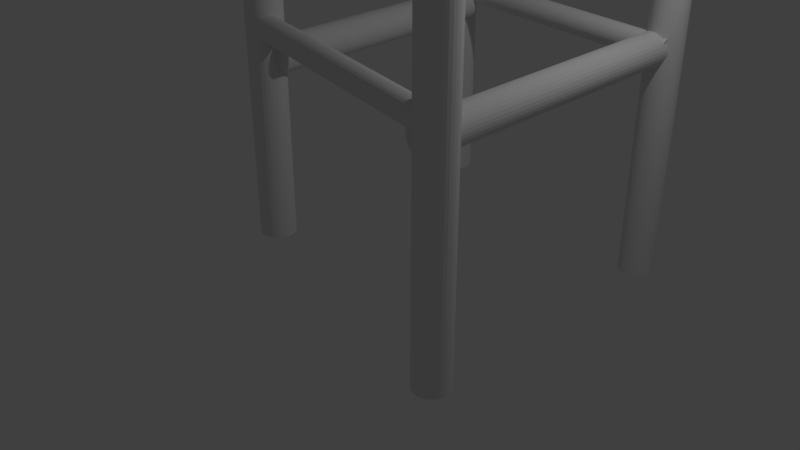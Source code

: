 # Source: starbucks_chair.blend  (saved by Blender 2.79.0; exported with 4.5.12 LTS)
import bpy
from mathutils import Matrix  # noqa: F401  (used for matrix-valued properties, if any)

bpy.ops.wm.read_factory_settings(use_empty=True)
scene = bpy.context.scene
scene.name = 'Scene'

# ---- collections
col_collection_1 = bpy.data.collections.new('Collection 1'); scene.collection.children.link(col_collection_1)

# ---- materials (node trees are filled in below, after node groups)
mat_material = bpy.data.materials.new('Material')
mat_material.alpha_threshold = 0.0
mat_material.use_transparent_shadow = False
mat_material.roughness = 0.5

# ---- material node trees

# ---- world
world_world = bpy.data.worlds.new('World'); scene.world = world_world
world_world.color = (0.05088, 0.05088, 0.05088)
world_world.use_sun_shadow = False
world_world.sun_shadow_jitter_overblur = 0.0
world_world.cycles.sampling_method = 'MANUAL'

# ---- cameras
cam_camera = bpy.data.cameras.new('Camera')
cam_camera.clip_end = 100.0
cam_camera.lens = 35.0
cam_camera.sensor_width = 32.0
cam_camera.sensor_height = 18.0
cam_camera.ortho_scale = 7.314
cam_camera.dof.focus_distance = 0.0
cam_camera.dof.aperture_fstop = 128.0

# ---- lights
light_lamp = bpy.data.lights.new('Lamp', 'POINT')
light_lamp.transmission_factor = 0.0
light_lamp.cutoff_distance = 30.0
light_lamp.energy = 100.0
light_lamp.shadow_buffer_clip_start = 1.001
light_lamp.shadow_soft_size = 0.1
light_lamp.shadow_maximum_resolution = 0.006
light_lamp.use_absolute_resolution = True

# ---- meshes
me_cube_001 = bpy.data.meshes.new('Cube.001')
me_cube_001.from_pydata([(-1.0, -1.0, -1.0), (-1.0, -1.0, -0.8456), (-1.0, 1.0, -1.0), (-1.0, 1.0, -0.8456), (1.0, -1.0, -1.0), (1.0, -1.0, -0.8456), (1.0, 1.0, -1.0), (1.0, 1.0, -0.8456), (-0.5798, -0.8185, -2.46), (-0.5798, 0.8073, -2.385), (-0.5585, -0.8186, -2.458), (-0.5585, 0.8073, -2.383), (-0.538, -0.8187, -2.452), (-0.538, 0.8071, -2.377), (-0.5191, -0.819, -2.442), (-0.5191, 0.8068, -2.367), (-0.5026, -0.8194, -2.428), (-0.5026, 0.8065, -2.353), (-0.489, -0.8198, -2.412), (-0.489, 0.806, -2.337), (-0.4789, -0.8203, -2.393), (-0.4789, 0.8055, -2.318), (-0.4727, -0.8209, -2.372), (-0.4727, 0.805, -2.297), (-0.4706, -0.8214, -2.351), (-0.4706, 0.8044, -2.276), (-0.4727, -0.822, -2.33), (-0.4727, 0.8038, -2.255), (-0.4789, -0.8226, -2.309), (-0.4789, 0.8033, -2.234), (-0.489, -0.8231, -2.29), (-0.489, 0.8028, -2.215), (-0.5026, -0.8235, -2.274), (-0.5026, 0.8023, -2.199), (-0.5191, -0.8239, -2.26), (-0.5191, 0.8019, -2.185), (-0.538, -0.8242, -2.25), (-0.538, 0.8017, -2.175), (-0.5585, -0.8243, -2.244), (-0.5585, 0.8015, -2.169), (-0.5798, -0.8244, -2.242), (-0.5798, 0.8014, -2.167), (-0.6011, -0.8243, -2.244), (-0.6011, 0.8015, -2.169), (-0.6215, -0.8242, -2.25), (-0.6215, 0.8017, -2.175), (-0.6404, -0.8239, -2.26), (-0.6404, 0.8019, -2.185), (-0.657, -0.8235, -2.274), (-0.657, 0.8023, -2.199), (-0.6705, -0.8231, -2.29), (-0.6705, 0.8028, -2.215), (-0.6806, -0.8226, -2.309), (-0.6806, 0.8033, -2.234), (-0.6868, -0.822, -2.33), (-0.6868, 0.8038, -2.255), (-0.6889, -0.8214, -2.351), (-0.6889, 0.8044, -2.276), (-0.6868, -0.8209, -2.372), (-0.6868, 0.805, -2.297), (-0.6806, -0.8203, -2.393), (-0.6806, 0.8055, -2.318), (-0.6705, -0.8198, -2.412), (-0.6705, 0.806, -2.337), (-0.657, -0.8194, -2.428), (-0.657, 0.8065, -2.353), (-0.6404, -0.819, -2.442), (-0.6404, 0.8068, -2.367), (-0.6215, -0.8187, -2.452), (-0.6215, 0.8071, -2.377), (-0.6011, -0.8186, -2.458), (-0.6011, 0.8073, -2.383), (0.9747, -1.093, -0.2109), (0.9747, -1.093, 0.6364), (0.9747, 1.03, -0.2109), (0.9747, 1.03, 0.6364), (1.019, -1.093, -0.2109), (1.019, -1.093, 0.6364), (1.019, 1.03, -0.2109), (1.019, 1.03, 0.6364), (0.9169, 1.101, -3.878), (0.9169, 1.101, 0.64), (0.9396, 1.099, -3.878), (0.9396, 1.099, 0.64), (0.9615, 1.092, -3.878), (0.9615, 1.092, 0.64), (0.9816, 1.082, -3.878), (0.9816, 1.082, 0.64), (0.9992, 1.067, -3.878), (0.9992, 1.067, 0.64), (1.014, 1.05, -3.878), (1.014, 1.05, 0.64), (1.024, 1.029, -3.878), (1.024, 1.029, 0.64), (1.031, 1.008, -3.878), (1.031, 1.008, 0.64), (1.033, 0.9849, -3.878), (1.033, 0.9849, 0.64), (1.031, 0.9622, -3.878), (1.031, 0.9622, 0.64), (1.024, 0.9404, -3.878), (1.024, 0.9404, 0.64), (1.014, 0.9203, -3.878), (1.014, 0.9203, 0.64), (0.9992, 0.9026, -3.878), (0.9992, 0.9026, 0.64), (0.9816, 0.8882, -3.878), (0.9816, 0.8882, 0.64), (0.9615, 0.8774, -3.878), (0.9615, 0.8774, 0.64), (0.9396, 0.8708, -3.878), (0.9396, 0.8708, 0.64), (0.9169, 0.8685, -3.878), (0.9169, 0.8685, 0.64), (0.8942, 0.8708, -3.878), (0.8942, 0.8708, 0.64), (0.8724, 0.8774, -3.878), (0.8724, 0.8774, 0.64), (0.8522, 0.8882, -3.878), (0.8523, 0.8882, 0.64), (0.8346, 0.9026, -3.878), (0.8346, 0.9026, 0.64), (0.8201, 0.9203, -3.878), (0.8201, 0.9203, 0.64), (0.8094, 0.9404, -3.878), (0.8094, 0.9404, 0.64), (0.8028, 0.9622, -3.878), (0.8028, 0.9622, 0.64), (0.8005, 0.9849, -3.878), (0.8005, 0.9849, 0.64), (0.8028, 1.008, -3.878), (0.8028, 1.008, 0.64), (0.8094, 1.029, -3.878), (0.8094, 1.029, 0.64), (0.8201, 1.05, -3.878), (0.8201, 1.05, 0.64), (0.8346, 1.067, -3.878), (0.8346, 1.067, 0.64), (0.8523, 1.082, -3.878), (0.8523, 1.082, 0.64), (0.8724, 1.092, -3.878), (0.8724, 1.092, 0.64), (0.8942, 1.099, -3.878), (0.8942, 1.099, 0.64), (0.9419, -0.9063, -3.836), (0.9419, -0.9063, 0.6813), (0.9646, -0.9085, -3.836), (0.9646, -0.9085, 0.6813), (0.9865, -0.9151, -3.836), (0.9865, -0.9151, 0.6813), (1.007, -0.9259, -3.836), (1.007, -0.9259, 0.6813), (1.024, -0.9404, -3.836), (1.024, -0.9404, 0.6813), (1.039, -0.958, -3.836), (1.039, -0.958, 0.6813), (1.049, -0.9781, -3.836), (1.049, -0.9781, 0.6813), (1.056, -1.0, -3.836), (1.056, -1.0, 0.6813), (1.058, -1.023, -3.836), (1.058, -1.023, 0.6813), (1.056, -1.045, -3.836), (1.056, -1.045, 0.6813), (1.049, -1.067, -3.836), (1.049, -1.067, 0.6813), (1.039, -1.087, -3.836), (1.039, -1.087, 0.6813), (1.024, -1.105, -3.836), (1.024, -1.105, 0.6813), (1.007, -1.119, -3.836), (1.007, -1.119, 0.6813), (0.9865, -1.13, -3.836), (0.9865, -1.13, 0.6813), (0.9646, -1.137, -3.836), (0.9646, -1.137, 0.6813), (0.9419, -1.139, -3.836), (0.9419, -1.139, 0.6813), (0.9192, -1.137, -3.836), (0.9192, -1.137, 0.6813), (0.8974, -1.13, -3.836), (0.8974, -1.13, 0.6813), (0.8773, -1.119, -3.836), (0.8773, -1.119, 0.6813), (0.8596, -1.105, -3.836), (0.8596, -1.105, 0.6813), (0.8452, -1.087, -3.836), (0.8452, -1.087, 0.6813), (0.8344, -1.067, -3.836), (0.8344, -1.067, 0.6813), (0.8278, -1.045, -3.836), (0.8278, -1.045, 0.6813), (0.8255, -1.023, -3.836), (0.8255, -1.023, 0.6813), (0.8278, -1.0, -3.836), (0.8278, -1.0, 0.6813), (0.8344, -0.9781, -3.836), (0.8344, -0.9781, 0.6813), (0.8452, -0.958, -3.836), (0.8452, -0.958, 0.6813), (0.8596, -0.9404, -3.836), (0.8596, -0.9404, 0.6813), (0.8773, -0.9259, -3.836), (0.8773, -0.9259, 0.6813), (0.8974, -0.9151, -3.836), (0.8974, -0.9151, 0.6813), (0.9192, -0.9085, -3.836), (0.9192, -0.9085, 0.6813), (-0.6927, 0.9958, -3.552), (-0.6927, 0.9958, -0.9742), (-0.67, 0.9936, -3.552), (-0.67, 0.9936, -0.9742), (-0.6481, 0.9869, -3.552), (-0.6481, 0.9869, -0.9742), (-0.628, 0.9762, -3.552), (-0.628, 0.9762, -0.9742), (-0.6104, 0.9617, -3.552), (-0.6104, 0.9617, -0.9742), (-0.5959, 0.9441, -3.552), (-0.5959, 0.9441, -0.9742), (-0.5851, 0.9239, -3.552), (-0.5851, 0.9239, -0.9742), (-0.5785, 0.9021, -3.552), (-0.5785, 0.9021, -0.9742), (-0.5763, 0.8794, -3.552), (-0.5763, 0.8794, -0.9742), (-0.5785, 0.8567, -3.552), (-0.5785, 0.8567, -0.9742), (-0.5851, 0.8349, -3.552), (-0.5851, 0.8349, -0.9742), (-0.5959, 0.8147, -3.552), (-0.5959, 0.8147, -0.9742), (-0.6104, 0.7971, -3.552), (-0.6104, 0.7971, -0.9742), (-0.628, 0.7826, -3.552), (-0.628, 0.7826, -0.9742), (-0.6481, 0.7719, -3.552), (-0.6481, 0.7719, -0.9742), (-0.67, 0.7653, -3.552), (-0.67, 0.7653, -0.9742), (-0.6927, 0.763, -3.552), (-0.6927, 0.763, -0.9742), (-0.7154, 0.7653, -3.552), (-0.7154, 0.7653, -0.9742), (-0.7372, 0.7719, -3.552), (-0.7372, 0.7719, -0.9742), (-0.7573, 0.7826, -3.552), (-0.7573, 0.7826, -0.9742), (-0.775, 0.7971, -3.552), (-0.775, 0.7971, -0.9742), (-0.7894, 0.8147, -3.552), (-0.7894, 0.8147, -0.9742), (-0.8002, 0.8349, -3.552), (-0.8002, 0.8349, -0.9742), (-0.8068, 0.8567, -3.552), (-0.8068, 0.8567, -0.9742), (-0.8091, 0.8794, -3.552), (-0.809, 0.8794, -0.9742), (-0.8068, 0.9021, -3.552), (-0.8068, 0.9021, -0.9742), (-0.8002, 0.9239, -3.552), (-0.8002, 0.9239, -0.9742), (-0.7894, 0.9441, -3.552), (-0.7894, 0.9441, -0.9742), (-0.775, 0.9617, -3.552), (-0.775, 0.9617, -0.9742), (-0.7573, 0.9762, -3.552), (-0.7573, 0.9762, -0.9742), (-0.7372, 0.9869, -3.552), (-0.7372, 0.9869, -0.9742), (-0.7154, 0.9936, -3.552), (-0.7154, 0.9936, -0.9742), (-0.6927, -0.7029, -3.552), (-0.6927, -0.7029, -0.9742), (-0.67, -0.7051, -3.552), (-0.67, -0.7051, -0.9742), (-0.6481, -0.7117, -3.552), (-0.6481, -0.7117, -0.9742), (-0.628, -0.7225, -3.552), (-0.628, -0.7225, -0.9742), (-0.6104, -0.737, -3.552), (-0.6104, -0.737, -0.9742), (-0.5959, -0.7546, -3.552), (-0.5959, -0.7546, -0.9742), (-0.5851, -0.7747, -3.552), (-0.5851, -0.7747, -0.9742), (-0.5785, -0.7965, -3.552), (-0.5785, -0.7965, -0.9742), (-0.5763, -0.8193, -3.552), (-0.5763, -0.8193, -0.9742), (-0.5785, -0.842, -3.552), (-0.5785, -0.842, -0.9742), (-0.5851, -0.8638, -3.552), (-0.5851, -0.8638, -0.9742), (-0.5959, -0.8839, -3.552), (-0.5959, -0.8839, -0.9742), (-0.6104, -0.9016, -3.552), (-0.6104, -0.9016, -0.9742), (-0.628, -0.916, -3.552), (-0.628, -0.916, -0.9742), (-0.6481, -0.9268, -3.552), (-0.6481, -0.9268, -0.9742), (-0.67, -0.9334, -3.552), (-0.67, -0.9334, -0.9742), (-0.6927, -0.9356, -3.552), (-0.6927, -0.9356, -0.9742), (-0.7154, -0.9334, -3.552), (-0.7154, -0.9334, -0.9742), (-0.7372, -0.9268, -3.552), (-0.7372, -0.9268, -0.9742), (-0.7573, -0.916, -3.552), (-0.7573, -0.916, -0.9742), (-0.775, -0.9016, -3.552), (-0.775, -0.9016, -0.9742), (-0.7894, -0.8839, -3.552), (-0.7894, -0.8839, -0.9742), (-0.8002, -0.8638, -3.552), (-0.8002, -0.8638, -0.9742), (-0.8068, -0.842, -3.552), (-0.8068, -0.842, -0.9742), (-0.8091, -0.8193, -3.552), (-0.809, -0.8193, -0.9742), (-0.8068, -0.7965, -3.552), (-0.8068, -0.7965, -0.9742), (-0.8002, -0.7747, -3.552), (-0.8002, -0.7747, -0.9742), (-0.7894, -0.7546, -3.552), (-0.7894, -0.7546, -0.9742), (-0.775, -0.737, -3.552), (-0.775, -0.737, -0.9742), (-0.7573, -0.7225, -3.552), (-0.7573, -0.7225, -0.9742), (-0.7372, -0.7117, -3.552), (-0.7372, -0.7117, -0.9742), (-0.7154, -0.7051, -3.552), (-0.7154, -0.7051, -0.9742), (0.9814, -0.953, -2.336), (-0.7248, -0.7699, -2.171), (0.9826, -0.9547, -2.321), (-0.7235, -0.7715, -2.155), (0.9835, -0.9594, -2.306), (-0.7226, -0.7762, -2.141), (0.984, -0.9668, -2.292), (-0.7221, -0.7837, -2.127), (0.9841, -0.9768, -2.28), (-0.722, -0.7936, -2.115), (0.9837, -0.9889, -2.27), (-0.7224, -0.8057, -2.105), (0.9829, -1.003, -2.263), (-0.7232, -0.8195, -2.098), (0.9817, -1.018, -2.259), (-0.7244, -0.8344, -2.093), (0.9802, -1.033, -2.257), (-0.7259, -0.8498, -2.092), (0.9784, -1.048, -2.259), (-0.7277, -0.8653, -2.093), (0.9764, -1.063, -2.263), (-0.7298, -0.8801, -2.098), (0.9742, -1.077, -2.27), (-0.7319, -0.8937, -2.105), (0.972, -1.089, -2.28), (-0.7342, -0.9056, -2.115), (0.9698, -1.098, -2.292), (-0.7364, -0.9153, -2.127), (0.9677, -1.106, -2.306), (-0.7384, -0.9225, -2.141), (0.9658, -1.11, -2.321), (-0.7403, -0.9269, -2.155), (0.9642, -1.111, -2.336), (-0.7419, -0.9282, -2.171), (0.9629, -1.11, -2.352), (-0.7432, -0.9265, -2.186), (0.962, -1.105, -2.367), (-0.7441, -0.9219, -2.201), (0.9615, -1.098, -2.38), (-0.7446, -0.9144, -2.215), (0.9615, -1.088, -2.392), (-0.7447, -0.9045, -2.227), (0.9618, -1.076, -2.402), (-0.7443, -0.8924, -2.237), (0.9626, -1.062, -2.41), (-0.7435, -0.8786, -2.244), (0.9638, -1.047, -2.414), (-0.7423, -0.8637, -2.249), (0.9654, -1.031, -2.416), (-0.7408, -0.8482, -2.25), (0.9672, -1.016, -2.414), (-0.739, -0.8328, -2.249), (0.9692, -1.001, -2.41), (-0.7369, -0.818, -2.244), (0.9714, -0.9876, -2.402), (-0.7348, -0.8044, -2.237), (0.9736, -0.9757, -2.392), (-0.7325, -0.7925, -2.227), (0.9758, -0.9659, -2.38), (-0.7303, -0.7828, -2.215), (0.9779, -0.9588, -2.367), (-0.7283, -0.7756, -2.201), (0.9797, -0.9544, -2.352), (-0.7264, -0.7712, -2.186), (0.9711, 0.9903, -2.336), (-0.7432, 0.915, -2.171), (0.9726, 0.9888, -2.321), (-0.7417, 0.9135, -2.155), (0.9742, 0.9843, -2.306), (-0.7401, 0.9091, -2.141), (0.9758, 0.9771, -2.292), (-0.7385, 0.9018, -2.127), (0.9774, 0.9672, -2.28), (-0.7369, 0.8919, -2.115), (0.9788, 0.9552, -2.27), (-0.7355, 0.8799, -2.105), (0.9801, 0.9415, -2.263), (-0.7342, 0.8662, -2.098), (0.9811, 0.9266, -2.259), (-0.7331, 0.8513, -2.093), (0.982, 0.911, -2.257), (-0.7323, 0.8357, -2.092), (0.9825, 0.8955, -2.259), (-0.7318, 0.8202, -2.093), (0.9827, 0.8806, -2.263), (-0.7316, 0.8053, -2.098), (0.9826, 0.8668, -2.27), (-0.7317, 0.7915, -2.105), (0.9822, 0.8547, -2.28), (-0.7321, 0.7794, -2.115), (0.9815, 0.8447, -2.292), (-0.7328, 0.7694, -2.127), (0.9805, 0.8373, -2.306), (-0.7338, 0.762, -2.141), (0.9793, 0.8327, -2.321), (-0.735, 0.7574, -2.155), (0.9779, 0.8312, -2.336), (-0.7364, 0.7559, -2.171), (0.9764, 0.8326, -2.352), (-0.7379, 0.7573, -2.186), (0.9748, 0.8371, -2.367), (-0.7395, 0.7618, -2.201), (0.9732, 0.8444, -2.38), (-0.7411, 0.7691, -2.215), (0.9716, 0.8542, -2.392), (-0.7426, 0.7789, -2.227), (0.9702, 0.8662, -2.402), (-0.7441, 0.7909, -2.237), (0.9689, 0.88, -2.41), (-0.7454, 0.8047, -2.244), (0.9678, 0.8949, -2.414), (-0.7464, 0.8196, -2.249), (0.967, 0.9104, -2.416), (-0.7472, 0.8351, -2.25), (0.9665, 0.9259, -2.414), (-0.7478, 0.8506, -2.249), (0.9663, 0.9409, -2.41), (-0.748, 0.8656, -2.244), (0.9664, 0.9547, -2.402), (-0.7479, 0.8794, -2.237), (0.9668, 0.9668, -2.392), (-0.7475, 0.8915, -2.227), (0.9675, 0.9767, -2.38), (-0.7468, 0.9014, -2.215), (0.9685, 0.9841, -2.367), (-0.7458, 0.9088, -2.201), (0.9697, 0.9887, -2.352), (-0.7446, 0.9134, -2.186), (0.8835, -1.061, -2.519), (0.8835, 1.044, -2.444), (0.9048, -1.061, -2.517), (0.9048, 1.044, -2.442), (0.9252, -1.061, -2.511), (0.9252, 1.043, -2.436), (0.9441, -1.061, -2.501), (0.9441, 1.043, -2.426), (0.9607, -1.062, -2.487), (0.9607, 1.043, -2.412), (0.9742, -1.062, -2.471), (0.9742, 1.042, -2.396), (0.9843, -1.063, -2.452), (0.9843, 1.042, -2.377), (0.9905, -1.063, -2.431), (0.9905, 1.041, -2.356), (0.9926, -1.064, -2.41), (0.9926, 1.041, -2.335), (0.9905, -1.064, -2.389), (0.9905, 1.04, -2.314), (0.9843, -1.065, -2.368), (0.9843, 1.04, -2.293), (0.9742, -1.066, -2.35), (0.9742, 1.039, -2.274), (0.9607, -1.066, -2.333), (0.9607, 1.039, -2.258), (0.9441, -1.066, -2.319), (0.9441, 1.038, -2.244), (0.9252, -1.067, -2.309), (0.9252, 1.038, -2.234), (0.9048, -1.067, -2.303), (0.9048, 1.038, -2.228), (0.8835, -1.067, -2.301), (0.8835, 1.038, -2.226), (0.8622, -1.067, -2.303), (0.8622, 1.038, -2.228), (0.8417, -1.067, -2.309), (0.8417, 1.038, -2.234), (0.8228, -1.066, -2.319), (0.8228, 1.038, -2.244), (0.8063, -1.066, -2.333), (0.8063, 1.039, -2.258), (0.7927, -1.066, -2.35), (0.7927, 1.039, -2.274), (0.7826, -1.065, -2.368), (0.7826, 1.04, -2.293), (0.7764, -1.064, -2.389), (0.7764, 1.04, -2.314), (0.7743, -1.064, -2.41), (0.7743, 1.041, -2.335), (0.7764, -1.063, -2.431), (0.7764, 1.041, -2.356), (0.7826, -1.063, -2.452), (0.7826, 1.042, -2.377), (0.7927, -1.062, -2.471), (0.7927, 1.042, -2.396), (0.8063, -1.062, -2.487), (0.8063, 1.043, -2.412), (0.8228, -1.061, -2.501), (0.8228, 1.043, -2.426), (0.8417, -1.061, -2.511), (0.8417, 1.043, -2.436), (0.8622, -1.061, -2.517), (0.8622, 1.044, -2.442), (1.019, 0.1254, 0.4454), (0.9747, 0.1254, 0.4454), (1.019, 0.1593, 0.3946), (0.9747, 0.1593, 0.3946), (1.019, -0.1297, 0.3946), (0.9747, -0.1297, 0.3946), (1.019, 0.1449, 0.4217), (0.9747, 0.1449, 0.4217), (1.019, -0.1386, 0.3653), (0.9747, -0.1386, 0.3653), (1.019, -0.1416, 0.3348), (0.9747, -0.1416, 0.3348), (1.019, 0.1682, 0.3653), (0.9747, 0.1682, 0.3653), (1.019, 0.1712, 0.3348), (0.9747, 0.1712, 0.3348), (1.019, -0.1386, 0.3043), (0.9747, -0.1386, 0.3043), (1.019, -0.1297, 0.2749), (0.9747, -0.1297, 0.2749), (1.019, -0.0958, 0.4454), (0.9747, -0.0958, 0.4454), (1.019, -0.07209, 0.4648), (0.9747, -0.07209, 0.4648), (1.019, -0.04505, 0.4793), (0.9747, -0.04505, 0.4793), (1.019, 0.07468, 0.4793), (0.9747, 0.07468, 0.4793), (1.019, -0.1153, 0.4217), (0.9747, -0.1153, 0.4217), (1.019, 0.1017, 0.4648), (0.9747, 0.1017, 0.4648), (1.019, -0.0157, 0.4882), (0.9747, -0.0157, 0.4882), (1.019, 0.1449, 0.2479), (0.9747, 0.1449, 0.2479), (1.019, 0.1682, 0.3043), (0.9747, 0.1682, 0.3043), (1.019, -0.1153, 0.2479), (0.9747, -0.1153, 0.2479), (1.019, 0.1593, 0.2749), (0.9747, 0.1593, 0.2749), (1.019, 0.07468, 0.1902), (0.9747, 0.07468, 0.1902), (1.019, 0.01482, 0.4912), (0.9747, 0.01482, 0.4912), (1.019, 0.04534, 0.4882), (0.9747, 0.04534, 0.4882), (1.019, -0.04505, 0.1902), (0.9747, -0.04505, 0.1902), (1.019, -0.07209, 0.2047), (0.9747, -0.07209, 0.2047), (1.019, -0.0958, 0.2242), (0.9747, -0.0958, 0.2242), (1.019, -0.0157, 0.1813), (0.9747, -0.0157, 0.1813), (1.019, 0.1254, 0.2242), (0.9747, 0.1254, 0.2242), (1.019, 0.1017, 0.2047), (0.9747, 0.1017, 0.2047), (1.019, 0.01482, 0.1783), (0.9747, 0.01482, 0.1783), (1.019, 0.04534, 0.1813), (0.9747, 0.04534, 0.1813), (0.9747, 0.3233, 0.2365), (1.019, 0.3233, 0.2365), (0.9747, 0.5072, 0.3348), (1.019, 0.5072, 0.3348), (0.9747, 0.5049, 0.3578), (1.019, 0.5049, 0.3578), (0.9747, 0.4982, 0.38), (1.019, 0.4982, 0.38), (1.019, 0.3438, 0.444), (0.9747, 0.3438, 0.444), (1.019, 0.3233, 0.4331), (0.9747, 0.3233, 0.4331), (1.019, 0.3659, 0.4507), (0.9747, 0.3659, 0.4507), (1.019, 0.3054, 0.4184), (0.9747, 0.3054, 0.4184), (0.9747, 0.273, 0.3578), (0.9747, 0.2774, 0.372), (1.019, 0.273, 0.3578), (0.9747, 0.2708, 0.3348), (1.019, 0.2708, 0.3348), (1.019, 0.2798, 0.38), (1.019, 0.2774, 0.372), (0.9747, 0.2798, 0.38), (0.9747, 0.4121, 0.2188), (1.019, 0.4121, 0.2188), (0.9747, 0.4873, 0.2691), (1.019, 0.4873, 0.2691), (0.9747, 0.389, 0.2165), (1.019, 0.389, 0.2165), (0.9747, 0.4342, 0.2255), (1.019, 0.4342, 0.2255), (0.9747, 0.273, 0.3117), (1.019, 0.273, 0.3117), (0.9747, 0.4726, 0.4184), (1.019, 0.4726, 0.4184), (0.9747, 0.4873, 0.4005), (1.019, 0.4873, 0.4005), (0.9747, 0.4547, 0.4331), (1.019, 0.4547, 0.4331), (0.9747, 0.3659, 0.2188), (1.019, 0.3659, 0.2188), (0.9747, 0.2907, 0.2691), (1.019, 0.2907, 0.2691), (0.9747, 0.3054, 0.2512), (1.019, 0.3054, 0.2512), (0.9747, 0.3438, 0.2255), (1.019, 0.3438, 0.2255), (1.019, 0.389, 0.453), (0.9747, 0.389, 0.453), (1.019, 0.2907, 0.4005), (0.9747, 0.2907, 0.4005), (1.019, 0.4121, 0.4507), (0.9747, 0.4121, 0.4507), (0.9747, 0.4726, 0.2512), (1.019, 0.4726, 0.2512), (0.9747, 0.2798, 0.2895), (1.019, 0.2798, 0.2895), (0.9747, 0.4547, 0.2365), (1.019, 0.4547, 0.2365), (1.019, 0.4342, 0.444), (0.9747, 0.4342, 0.444), (1.019, 0.4532, 0.4338), (0.9747, 0.4532, 0.4338), (0.9747, 0.4982, 0.2895), (1.019, 0.4982, 0.2895), (0.9747, 0.5049, 0.3117), (1.019, 0.5049, 0.3117), (1.019, -0.2357, 0.3578), (0.9747, -0.2357, 0.3578), (0.9747, -0.2334, 0.3348), (1.019, -0.2334, 0.3348), (0.9747, -0.2357, 0.3117), (1.019, -0.2357, 0.3117), (0.9747, -0.2534, 0.2691), (1.019, -0.2534, 0.2691), (0.9747, -0.2424, 0.2895), (1.019, -0.2424, 0.2895), (0.9747, -0.286, 0.2365), (1.019, -0.286, 0.2365), (0.9747, -0.2681, 0.2512), (1.019, -0.2681, 0.2512), (0.9747, -0.3286, 0.2188), (1.019, -0.3286, 0.2188), (0.9747, -0.3064, 0.2255), (1.019, -0.3064, 0.2255), (0.9747, -0.3747, 0.2188), (1.019, -0.3747, 0.2188), (0.9747, -0.3517, 0.2165), (1.019, -0.3517, 0.2165), (0.9747, -0.4173, 0.2365), (1.019, -0.4173, 0.2365), (0.9747, -0.3969, 0.2255), (1.019, -0.3969, 0.2255), (0.9747, -0.4353, 0.2512), (1.019, -0.4353, 0.2512), (0.9747, -0.4609, 0.2895), (1.019, -0.4609, 0.2895), (0.9747, -0.45, 0.2691), (1.019, -0.45, 0.2691), (0.9747, -0.4699, 0.3348), (1.019, -0.4699, 0.3348), (0.9747, -0.4676, 0.3578), (1.019, -0.4676, 0.3578), (0.9747, -0.4676, 0.3117), (1.019, -0.4676, 0.3117), (0.9747, -0.4609, 0.38), (1.019, -0.4609, 0.38), (1.019, -0.238, 0.3653), (0.9747, -0.238, 0.3653), (1.019, -0.2534, 0.4005), (0.9747, -0.2534, 0.4005), (1.019, -0.2424, 0.38), (0.9747, -0.2424, 0.38), (1.019, -0.4353, 0.4184), (0.9747, -0.4353, 0.4184), (1.019, -0.2681, 0.4184), (0.9747, -0.2681, 0.4184), (0.9747, -0.45, 0.4005), (1.019, -0.45, 0.4005), (1.019, -0.286, 0.4331), (0.9747, -0.286, 0.4331), (1.019, -0.3064, 0.444), (0.9747, -0.3064, 0.444), (1.019, -0.3969, 0.444), (0.9747, -0.3969, 0.444), (1.019, -0.4173, 0.4331), (1.019, -0.4269, 0.4252), (0.9747, -0.4173, 0.4331), (0.9747, -0.4269, 0.4252), (1.019, -0.3286, 0.4507), (0.9747, -0.3286, 0.4507), (1.019, -0.3747, 0.4507), (0.9747, -0.3747, 0.4507), (1.019, -0.3517, 0.453), (0.9747, -0.3517, 0.453), (0.9747, 0.6173, 0.2595), (1.019, 0.6173, 0.2595), (0.9747, 0.7581, 0.3348), (1.019, 0.7581, 0.3348), (0.9747, 0.7564, 0.3524), (1.019, 0.7564, 0.3524), (0.9747, 0.7512, 0.3694), (1.019, 0.7512, 0.3694), (0.9747, 0.6329, 0.4184), (1.019, 0.6329, 0.4184), (0.9747, 0.6173, 0.41), (1.019, 0.6173, 0.41), (0.9747, 0.6499, 0.4236), (1.019, 0.6499, 0.4236), (0.9747, 0.6036, 0.3988), (1.019, 0.6036, 0.3988), (0.9747, 0.5788, 0.3524), (1.019, 0.5788, 0.3524), (0.9747, 0.577, 0.3348), (1.019, 0.577, 0.3348), (0.9747, 0.5839, 0.3694), (1.019, 0.5839, 0.3694), (0.9747, 0.6852, 0.246), (1.019, 0.6852, 0.246), (0.9747, 0.7428, 0.2845), (1.019, 0.7428, 0.2845), (0.9747, 0.6676, 0.2442), (1.019, 0.6676, 0.2442), (0.9747, 0.7022, 0.2511), (1.019, 0.7022, 0.2511), (0.9747, 0.5788, 0.3171), (1.019, 0.5788, 0.3171), (0.9747, 0.7316, 0.3988), (1.019, 0.7316, 0.3988), (0.9747, 0.7428, 0.3851), (1.019, 0.7428, 0.3851), (0.9747, 0.7179, 0.41), (1.019, 0.7179, 0.41), (0.9747, 0.6499, 0.246), (1.019, 0.6499, 0.246), (0.9747, 0.5923, 0.2845), (1.019, 0.5923, 0.2845), (0.9747, 0.6036, 0.2708), (1.019, 0.6036, 0.2708), (0.9747, 0.6329, 0.2511), (1.019, 0.6329, 0.2511), (0.9747, 0.6676, 0.4253), (1.019, 0.6676, 0.4253), (0.9747, 0.5923, 0.3851), (1.019, 0.5923, 0.3851), (0.9747, 0.6852, 0.4236), (1.019, 0.6852, 0.4236), (0.9747, 0.7316, 0.2708), (1.019, 0.7316, 0.2708), (0.9747, 0.5839, 0.3001), (1.019, 0.5839, 0.3001), (0.9747, 0.7179, 0.2595), (1.019, 0.7179, 0.2595), (0.9747, 0.7022, 0.4184), (1.019, 0.7022, 0.4184), (0.9747, 0.7512, 0.3001), (1.019, 0.7512, 0.3001), (0.9747, 0.7564, 0.3171), (1.019, 0.7564, 0.3171), (0.9747, -0.671, 0.2595), (1.019, -0.671, 0.2595), (0.9747, -0.5302, 0.3348), (1.019, -0.5302, 0.3348), (0.9747, -0.5319, 0.3524), (1.019, -0.5319, 0.3524), (0.9747, -0.5371, 0.3694), (1.019, -0.5371, 0.3694), (0.9747, -0.6554, 0.4184), (1.019, -0.6554, 0.4184), (0.9747, -0.671, 0.41), (1.019, -0.671, 0.41), (0.9747, -0.6384, 0.4236), (1.019, -0.6384, 0.4236), (0.9747, -0.6847, 0.3988), (1.019, -0.6847, 0.3988), (0.9747, -0.7095, 0.3524), (1.019, -0.7095, 0.3524), (0.9747, -0.7112, 0.3348), (1.019, -0.7112, 0.3348), (0.9747, -0.7044, 0.3694), (1.019, -0.7044, 0.3694), (0.9747, -0.6031, 0.246), (1.019, -0.6031, 0.246), (0.9747, -0.5454, 0.2845), (1.019, -0.5454, 0.2845), (0.9747, -0.6207, 0.2442), (1.019, -0.6207, 0.2442), (0.9747, -0.5861, 0.2511), (1.019, -0.5861, 0.2511), (0.9747, -0.7095, 0.3171), (1.019, -0.7095, 0.3171), (0.9747, -0.5567, 0.3988), (1.019, -0.5567, 0.3988), (0.9747, -0.5454, 0.3851), (1.019, -0.5454, 0.3851), (0.9747, -0.5704, 0.41), (1.019, -0.5704, 0.41), (0.9747, -0.6384, 0.246), (1.019, -0.6384, 0.246), (0.9747, -0.696, 0.2845), (1.019, -0.696, 0.2845), (0.9747, -0.6847, 0.2708), (1.019, -0.6847, 0.2708), (0.9747, -0.6554, 0.2511), (1.019, -0.6554, 0.2511), (0.9747, -0.6207, 0.4253), (1.019, -0.6207, 0.4253), (0.9747, -0.696, 0.3851), (1.019, -0.696, 0.3851), (0.9747, -0.6031, 0.4236), (1.019, -0.6031, 0.4236), (0.9747, -0.5567, 0.2708), (1.019, -0.5567, 0.2708), (0.9747, -0.7044, 0.3001), (1.019, -0.7044, 0.3001), (0.9747, -0.5704, 0.2595), (1.019, -0.5704, 0.2595), (0.9747, -0.5861, 0.4184), (1.019, -0.5861, 0.4184), (0.9747, -0.5371, 0.3001), (1.019, -0.5371, 0.3001), (0.9747, -0.5319, 0.3171), (1.019, -0.5319, 0.3171)], [], [(0, 1, 3, 2), (2, 3, 7, 6), (6, 7, 5, 4), (4, 5, 1, 0), (2, 6, 4, 0), (7, 3, 1, 5), (8, 9, 11, 10), (10, 11, 13, 12), (12, 13, 15, 14), (14, 15, 17, 16), (16, 17, 19, 18), (18, 19, 21, 20), (20, 21, 23, 22), (22, 23, 25, 24), (24, 25, 27, 26), (26, 27, 29, 28), (28, 29, 31, 30), (30, 31, 33, 32), (32, 33, 35, 34), (34, 35, 37, 36), (36, 37, 39, 38), (38, 39, 41, 40), (40, 41, 43, 42), (42, 43, 45, 44), (44, 45, 47, 46), (46, 47, 49, 48), (48, 49, 51, 50), (50, 51, 53, 52), (52, 53, 55, 54), (54, 55, 57, 56), (56, 57, 59, 58), (58, 59, 61, 60), (60, 61, 63, 62), (62, 63, 65, 64), (64, 65, 67, 66), (66, 67, 69, 68), (11, 9, 71, 69, 67, 65, 63, 61, 59, 57, 55, 53, 51, 49, 47, 45, 43, 41, 39, 37, 35, 33, 31, 29, 27, 25, 23, 21, 19, 17, 15, 13), (68, 69, 71, 70), (70, 71, 9, 8), (8, 10, 12, 14, 16, 18, 20, 22, 24, 26, 28, 30, 32, 34, 36, 38, 40, 42, 44, 46, 48, 50, 52, 54, 56, 58, 60, 62, 64, 66, 68, 70), (72, 73, 810, 822, 846, 832, 834, 792, 836, 830, 818, 814, 820, 848, 844, 816, 852, 854, 794, 692, 696, 688, 690, 686, 682, 684, 678, 680, 674, 676, 670, 672, 666, 668, 664, 662, 661, 701, 539, 545, 547, 567, 581, 579, 577, 583, 589, 591, 571, 587, 585, 563, 569, 565, 543, 609, 608, 611, 624, 648, 634, 636, 592, 638, 632, 620, 616, 622, 650, 646, 618, 656, 658, 594, 746, 758, 782, 768, 770, 728, 772, 766, 754, 750, 756, 784, 780, 752, 788, 790, 730, 75, 74), (74, 75, 79, 78), (78, 79, 731, 791, 789, 753, 781, 785, 757, 751, 755, 767, 773, 729, 771, 769, 783, 759, 747, 595, 659, 657, 619, 647, 651, 623, 617, 621, 633, 639, 593, 637, 635, 649, 625, 612, 610, 614, 542, 564, 568, 562, 584, 586, 570, 590, 588, 582, 576, 578, 580, 566, 546, 544, 538, 700, 660, 663, 665, 669, 667, 673, 671, 677, 675, 681, 679, 685, 683, 687, 691, 689, 697, 693, 795, 855, 853, 817, 845, 849, 821, 815, 819, 831, 837, 793, 835, 833, 847, 823, 811, 77, 76), (76, 77, 73, 72), (74, 78, 76, 72), (79, 75, 73, 77), (80, 81, 83, 82), (82, 83, 85, 84), (84, 85, 87, 86), (86, 87, 89, 88), (88, 89, 91, 90), (90, 91, 93, 92), (92, 93, 95, 94), (94, 95, 97, 96), (96, 97, 99, 98), (98, 99, 101, 100), (100, 101, 103, 102), (102, 103, 105, 104), (104, 105, 107, 106), (106, 107, 109, 108), (108, 109, 111, 110), (110, 111, 113, 112), (112, 113, 115, 114), (114, 115, 117, 116), (116, 117, 119, 118), (118, 119, 121, 120), (120, 121, 123, 122), (122, 123, 125, 124), (124, 125, 127, 126), (126, 127, 129, 128), (128, 129, 131, 130), (130, 131, 133, 132), (132, 133, 135, 134), (134, 135, 137, 136), (136, 137, 139, 138), (138, 139, 141, 140), (83, 81, 143, 141, 139, 137, 135, 133, 131, 129, 127, 125, 123, 121, 119, 117, 115, 113, 111, 109, 107, 105, 103, 101, 99, 97, 95, 93, 91, 89, 87, 85), (140, 141, 143, 142), (142, 143, 81, 80), (80, 82, 84, 86, 88, 90, 92, 94, 96, 98, 100, 102, 104, 106, 108, 110, 112, 114, 116, 118, 120, 122, 124, 126, 128, 130, 132, 134, 136, 138, 140, 142), (144, 145, 147, 146), (146, 147, 149, 148), (148, 149, 151, 150), (150, 151, 153, 152), (152, 153, 155, 154), (154, 155, 157, 156), (156, 157, 159, 158), (158, 159, 161, 160), (160, 161, 163, 162), (162, 163, 165, 164), (164, 165, 167, 166), (166, 167, 169, 168), (168, 169, 171, 170), (170, 171, 173, 172), (172, 173, 175, 174), (174, 175, 177, 176), (176, 177, 179, 178), (178, 179, 181, 180), (180, 181, 183, 182), (182, 183, 185, 184), (184, 185, 187, 186), (186, 187, 189, 188), (188, 189, 191, 190), (190, 191, 193, 192), (192, 193, 195, 194), (194, 195, 197, 196), (196, 197, 199, 198), (198, 199, 201, 200), (200, 201, 203, 202), (202, 203, 205, 204), (147, 145, 207, 205, 203, 201, 199, 197, 195, 193, 191, 189, 187, 185, 183, 181, 179, 177, 175, 173, 171, 169, 167, 165, 163, 161, 159, 157, 155, 153, 151, 149), (204, 205, 207, 206), (206, 207, 145, 144), (144, 146, 148, 150, 152, 154, 156, 158, 160, 162, 164, 166, 168, 170, 172, 174, 176, 178, 180, 182, 184, 186, 188, 190, 192, 194, 196, 198, 200, 202, 204, 206), (208, 209, 211, 210), (210, 211, 213, 212), (212, 213, 215, 214), (214, 215, 217, 216), (216, 217, 219, 218), (218, 219, 221, 220), (220, 221, 223, 222), (222, 223, 225, 224), (224, 225, 227, 226), (226, 227, 229, 228), (228, 229, 231, 230), (230, 231, 233, 232), (232, 233, 235, 234), (234, 235, 237, 236), (236, 237, 239, 238), (238, 239, 241, 240), (240, 241, 243, 242), (242, 243, 245, 244), (244, 245, 247, 246), (246, 247, 249, 248), (248, 249, 251, 250), (250, 251, 253, 252), (252, 253, 255, 254), (254, 255, 257, 256), (256, 257, 259, 258), (258, 259, 261, 260), (260, 261, 263, 262), (262, 263, 265, 264), (264, 265, 267, 266), (266, 267, 269, 268), (211, 209, 271, 269, 267, 265, 263, 261, 259, 257, 255, 253, 251, 249, 247, 245, 243, 241, 239, 237, 235, 233, 231, 229, 227, 225, 223, 221, 219, 217, 215, 213), (268, 269, 271, 270), (270, 271, 209, 208), (208, 210, 212, 214, 216, 218, 220, 222, 224, 226, 228, 230, 232, 234, 236, 238, 240, 242, 244, 246, 248, 250, 252, 254, 256, 258, 260, 262, 264, 266, 268, 270), (272, 273, 275, 274), (274, 275, 277, 276), (276, 277, 279, 278), (278, 279, 281, 280), (280, 281, 283, 282), (282, 283, 285, 284), (284, 285, 287, 286), (286, 287, 289, 288), (288, 289, 291, 290), (290, 291, 293, 292), (292, 293, 295, 294), (294, 295, 297, 296), (296, 297, 299, 298), (298, 299, 301, 300), (300, 301, 303, 302), (302, 303, 305, 304), (304, 305, 307, 306), (306, 307, 309, 308), (308, 309, 311, 310), (310, 311, 313, 312), (312, 313, 315, 314), (314, 315, 317, 316), (316, 317, 319, 318), (318, 319, 321, 320), (320, 321, 323, 322), (322, 323, 325, 324), (324, 325, 327, 326), (326, 327, 329, 328), (328, 329, 331, 330), (330, 331, 333, 332), (275, 273, 335, 333, 331, 329, 327, 325, 323, 321, 319, 317, 315, 313, 311, 309, 307, 305, 303, 301, 299, 297, 295, 293, 291, 289, 287, 285, 283, 281, 279, 277), (332, 333, 335, 334), (334, 335, 273, 272), (272, 274, 276, 278, 280, 282, 284, 286, 288, 290, 292, 294, 296, 298, 300, 302, 304, 306, 308, 310, 312, 314, 316, 318, 320, 322, 324, 326, 328, 330, 332, 334), (336, 337, 339, 338), (338, 339, 341, 340), (340, 341, 343, 342), (342, 343, 345, 344), (344, 345, 347, 346), (346, 347, 349, 348), (348, 349, 351, 350), (350, 351, 353, 352), (352, 353, 355, 354), (354, 355, 357, 356), (356, 357, 359, 358), (358, 359, 361, 360), (360, 361, 363, 362), (362, 363, 365, 364), (364, 365, 367, 366), (366, 367, 369, 368), (368, 369, 371, 370), (370, 371, 373, 372), (372, 373, 375, 374), (374, 375, 377, 376), (376, 377, 379, 378), (378, 379, 381, 380), (380, 381, 383, 382), (382, 383, 385, 384), (384, 385, 387, 386), (386, 387, 389, 388), (388, 389, 391, 390), (390, 391, 393, 392), (392, 393, 395, 394), (394, 395, 397, 396), (339, 337, 399, 397, 395, 393, 391, 389, 387, 385, 383, 381, 379, 377, 375, 373, 371, 369, 367, 365, 363, 361, 359, 357, 355, 353, 351, 349, 347, 345, 343, 341), (396, 397, 399, 398), (398, 399, 337, 336), (336, 338, 340, 342, 344, 346, 348, 350, 352, 354, 356, 358, 360, 362, 364, 366, 368, 370, 372, 374, 376, 378, 380, 382, 384, 386, 388, 390, 392, 394, 396, 398), (400, 401, 403, 402), (402, 403, 405, 404), (404, 405, 407, 406), (406, 407, 409, 408), (408, 409, 411, 410), (410, 411, 413, 412), (412, 413, 415, 414), (414, 415, 417, 416), (416, 417, 419, 418), (418, 419, 421, 420), (420, 421, 423, 422), (422, 423, 425, 424), (424, 425, 427, 426), (426, 427, 429, 428), (428, 429, 431, 430), (430, 431, 433, 432), (432, 433, 435, 434), (434, 435, 437, 436), (436, 437, 439, 438), (438, 439, 441, 440), (440, 441, 443, 442), (442, 443, 445, 444), (444, 445, 447, 446), (446, 447, 449, 448), (448, 449, 451, 450), (450, 451, 453, 452), (452, 453, 455, 454), (454, 455, 457, 456), (456, 457, 459, 458), (458, 459, 461, 460), (403, 401, 463, 461, 459, 457, 455, 453, 451, 449, 447, 445, 443, 441, 439, 437, 435, 433, 431, 429, 427, 425, 423, 421, 419, 417, 415, 413, 411, 409, 407, 405), (460, 461, 463, 462), (462, 463, 401, 400), (400, 402, 404, 406, 408, 410, 412, 414, 416, 418, 420, 422, 424, 426, 428, 430, 432, 434, 436, 438, 440, 442, 444, 446, 448, 450, 452, 454, 456, 458, 460, 462), (464, 465, 467, 466), (466, 467, 469, 468), (468, 469, 471, 470), (470, 471, 473, 472), (472, 473, 475, 474), (474, 475, 477, 476), (476, 477, 479, 478), (478, 479, 481, 480), (480, 481, 483, 482), (482, 483, 485, 484), (484, 485, 487, 486), (486, 487, 489, 488), (488, 489, 491, 490), (490, 491, 493, 492), (492, 493, 495, 494), (494, 495, 497, 496), (496, 497, 499, 498), (498, 499, 501, 500), (500, 501, 503, 502), (502, 503, 505, 504), (504, 505, 507, 506), (506, 507, 509, 508), (508, 509, 511, 510), (510, 511, 513, 512), (512, 513, 515, 514), (514, 515, 517, 516), (516, 517, 519, 518), (518, 519, 521, 520), (520, 521, 523, 522), (522, 523, 525, 524), (467, 465, 527, 525, 523, 521, 519, 517, 515, 513, 511, 509, 507, 505, 503, 501, 499, 497, 495, 493, 491, 489, 487, 485, 483, 481, 479, 477, 475, 473, 471, 469), (524, 525, 527, 526), (526, 527, 465, 464), (464, 466, 468, 470, 472, 474, 476, 478, 480, 482, 484, 486, 488, 490, 492, 494, 496, 498, 500, 502, 504, 506, 508, 510, 512, 514, 516, 518, 520, 522, 524, 526), (583, 582, 588, 589), (581, 580, 578, 579), (579, 578, 576, 577), (575, 574, 572, 573), (591, 590, 570, 571), (589, 588, 590, 591), (587, 586, 584, 585), (543, 542, 540, 541), (537, 536, 538, 539), (559, 558, 554, 555), (77, 719, 718, 716, 724, 726, 722, 714, 712, 708, 702, 704, 700, 538, 536, 532, 556, 548, 550, 552, 560, 572, 574, 554, 558, 528, 534, 530, 540, 542, 614, 613, 642, 606, 602, 600, 604, 640, 644, 652, 654, 79), (539, 538, 544, 545), (541, 540, 530, 531), (585, 584, 562, 563), (557, 556, 532, 533), (563, 562, 568, 569), (567, 566, 580, 581), (535, 534, 528, 529), (555, 554, 574, 575), (75, 655, 653, 645, 641, 605, 601, 603, 607, 643, 615, 609, 543, 541, 531, 535, 529, 559, 555, 575, 573, 561, 553, 551, 549, 557, 533, 537, 539, 701, 705, 703, 709, 713, 715, 723, 727, 725, 717, 720, 721, 73), (547, 546, 566, 567), (549, 548, 556, 557), (553, 552, 550, 551), (571, 570, 586, 587), (565, 564, 542, 543), (573, 572, 560, 561), (577, 576, 582, 583), (533, 532, 536, 537), (531, 530, 534, 535), (569, 568, 564, 565), (545, 544, 546, 547), (561, 560, 552, 553), (529, 528, 558, 559), (551, 550, 548, 549), (632, 633, 621, 620), (636, 637, 593, 592), (592, 593, 639, 638), (645, 644, 640, 641), (616, 617, 623, 622), (620, 621, 617, 616), (650, 651, 647, 646), (594, 595, 597, 596), (608, 610, 612, 611), (630, 631, 654, 652, 653, 655), (611, 612, 625, 624), (596, 597, 599, 598), (646, 647, 619, 618), (643, 642, 613, 615), (618, 619, 657, 656), (634, 635, 637, 636), (628, 629, 627, 626), (653, 652, 644, 645), (648, 649, 635, 634), (607, 606, 642, 643), (601, 600, 602, 603), (658, 659, 595, 594), (622, 623, 651, 650), (641, 640, 604, 605), (638, 639, 633, 632), (615, 613, 614, 610, 608, 609), (598, 599, 629, 628), (656, 657, 659, 658), (624, 625, 649, 648), (605, 604, 600, 601), (626, 627, 631, 630), (603, 602, 606, 607), (678, 679, 681, 680), (686, 687, 683, 682), (682, 683, 685, 684), (723, 722, 726, 727), (674, 675, 677, 676), (680, 681, 675, 674), (670, 671, 673, 672), (662, 663, 660, 661), (694, 695, 693, 692), (713, 712, 714, 715), (692, 693, 697, 696), (661, 660, 700, 704, 705, 701), (672, 673, 667, 666), (710, 711, 699, 698), (666, 667, 669, 668), (690, 691, 687, 686), (703, 702, 708, 709), (715, 714, 722, 723), (688, 689, 691, 690), (707, 706, 711, 710), (717, 716, 718, 720), (664, 665, 663, 662), (676, 677, 671, 670), (727, 726, 724, 725), (684, 685, 679, 678), (698, 699, 695, 694), (705, 704, 702, 703), (725, 724, 716, 717), (668, 669, 665, 664), (696, 697, 689, 688), (709, 708, 712, 713), (720, 718, 719, 706, 707, 721), (766, 767, 755, 754), (770, 771, 729, 728), (728, 729, 773, 772), (778, 779, 775, 774), (750, 751, 757, 756), (754, 755, 751, 750), (784, 785, 781, 780), (730, 731, 733, 732), (744, 745, 747, 746), (764, 765, 787, 786), (595, 747, 745, 749, 777, 743, 739, 737, 741, 775, 779, 787, 765, 761, 763, 735, 733, 731, 79, 654, 631, 627, 629, 599, 597), (746, 747, 759, 758), (732, 733, 735, 734), (780, 781, 753, 752), (776, 777, 749, 748), (752, 753, 789, 788), (768, 769, 771, 770), (762, 763, 761, 760), (786, 787, 779, 778), (75, 730, 732, 734, 762, 760, 764, 786, 778, 774, 740, 736, 738, 742, 776, 748, 744, 746, 594, 596, 598, 628, 626, 630, 655), (782, 783, 769, 768), (742, 743, 777, 776), (736, 737, 739, 738), (790, 791, 731, 730), (756, 757, 785, 784), (774, 775, 741, 740), (772, 773, 767, 766), (748, 749, 745, 744), (734, 735, 763, 762), (788, 789, 791, 790), (758, 759, 783, 782), (740, 741, 737, 736), (760, 761, 765, 764), (738, 739, 743, 742), (830, 831, 819, 818), (834, 835, 793, 792), (792, 793, 837, 836), (842, 843, 839, 838), (814, 815, 821, 820), (818, 819, 815, 814), (848, 849, 845, 844), (794, 795, 797, 796), (808, 809, 811, 810), (828, 829, 851, 850), (77, 811, 809, 813, 841, 807, 803, 801, 805, 839, 843, 851, 829, 825, 827, 799, 797, 795, 693, 695, 699, 711, 706, 719), (810, 811, 823, 822), (796, 797, 799, 798), (844, 845, 817, 816), (840, 841, 813, 812), (816, 817, 853, 852), (832, 833, 835, 834), (826, 827, 825, 824), (850, 851, 843, 842), (692, 794, 796, 798, 826, 824, 828, 850, 842, 838, 804, 800, 802, 806, 840, 812, 808, 810, 73, 721, 707, 710, 698, 694), (846, 847, 833, 832), (806, 807, 841, 840), (800, 801, 803, 802), (854, 855, 795, 794), (820, 821, 849, 848), (838, 839, 805, 804), (836, 837, 831, 830), (812, 813, 809, 808), (798, 799, 827, 826), (852, 853, 855, 854), (822, 823, 847, 846), (804, 805, 801, 800), (824, 825, 829, 828), (802, 803, 807, 806)])
_uv = me_cube_001.uv_layers.new(name='UVMap')
_uv.uv.foreach_set('vector', [0.07775, 0.5768, 0.05618, 0.5768, 0.05618, 0.3, 0.07775, 0.2999, 0.04014, 0.01488, 0.06172, 0.01488, 0.06172, 0.2866, 0.04014, 0.2866, 0.04014, 0.2918, 0.01857, 0.2917, 0.01857, 0.01488, 0.04014, 0.01491, 0.04015, 0.5635, 0.01857, 0.5635, 0.01857, 0.2918, 0.04015, 0.2918, 0.4616, 0.455, 0.4616, 0.1778, 0.7412, 0.1778, 0.7412, 0.455, 0.09268, 0.3038, 0.09268, 0.02664, 0.3723, 0.0266, 0.3723, 0.3038, 0.9568, 0.6801, 0.9568, 0.4547, 0.9597, 0.4547, 0.9597, 0.6801, 0.9597, 0.6801, 0.9597, 0.4547, 0.9626, 0.4547, 0.9626, 0.6802, 0.9626, 0.6802, 0.9626, 0.4547, 0.9652, 0.4547, 0.9652, 0.6802, 0.9652, 0.6802, 0.9652, 0.4547, 0.9675, 0.4548, 0.9675, 0.6802, 0.9459, 0.9522, 0.9459, 0.7269, 0.9482, 0.7267, 0.9482, 0.952, 0.9482, 0.952, 0.9482, 0.7267, 0.9509, 0.7266, 0.9509, 0.9519, 0.9509, 0.9519, 0.9509, 0.7266, 0.9538, 0.7265, 0.9538, 0.9518, 0.9538, 0.9518, 0.9538, 0.7265, 0.9568, 0.7264, 0.9568, 0.9517, 0.9568, 0.9517, 0.9568, 0.7264, 0.9598, 0.7264, 0.9598, 0.9517, 0.9598, 0.9517, 0.9598, 0.7264, 0.9626, 0.7264, 0.9626, 0.9517, 0.9626, 0.9517, 0.9626, 0.7264, 0.9652, 0.7264, 0.9652, 0.9517, 0.9652, 0.9517, 0.9652, 0.7264, 0.9674, 0.7265, 0.9674, 0.9518, 0.708, 0.9574, 0.708, 0.7319, 0.7104, 0.732, 0.7104, 0.9574, 0.7104, 0.9574, 0.7104, 0.732, 0.713, 0.732, 0.713, 0.9575, 0.713, 0.9575, 0.713, 0.732, 0.7159, 0.732, 0.7159, 0.9575, 0.7159, 0.9575, 0.7159, 0.732, 0.7189, 0.732, 0.7189, 0.9575, 0.7189, 0.9575, 0.7189, 0.732, 0.7219, 0.732, 0.7219, 0.9575, 0.7219, 0.9575, 0.7219, 0.732, 0.7247, 0.732, 0.7247, 0.9574, 0.7247, 0.9574, 0.7247, 0.732, 0.7273, 0.732, 0.7273, 0.9574, 0.7273, 0.9574, 0.7273, 0.732, 0.7296, 0.7319, 0.7296, 0.9574, 0.9459, 0.7269, 0.9459, 0.9522, 0.9435, 0.952, 0.9435, 0.7267, 0.9435, 0.7267, 0.9435, 0.952, 0.9408, 0.9519, 0.9408, 0.7266, 0.9408, 0.7266, 0.9408, 0.9519, 0.938, 0.9518, 0.938, 0.7265, 0.938, 0.7265, 0.938, 0.9518, 0.935, 0.9517, 0.935, 0.7264, 0.935, 0.7264, 0.935, 0.9517, 0.932, 0.9517, 0.932, 0.7264, 0.932, 0.7264, 0.932, 0.9517, 0.9292, 0.9517, 0.9292, 0.7264, 0.9292, 0.7264, 0.9292, 0.9517, 0.9266, 0.9517, 0.9266, 0.7264, 0.9266, 0.7264, 0.9266, 0.9517, 0.9243, 0.9518, 0.9243, 0.7265, 0.9459, 0.6802, 0.9459, 0.4547, 0.9482, 0.4547, 0.9482, 0.6802, 0.9482, 0.6802, 0.9482, 0.4547, 0.9509, 0.4547, 0.9509, 0.6802, 0.2249, 0.7818, 0.2278, 0.7812, 0.2307, 0.7812, 0.2336, 0.7818, 0.2363, 0.7829, 0.2388, 0.7845, 0.2408, 0.7866, 0.2425, 0.7891, 0.2436, 0.7918, 0.2442, 0.7947, 0.2442, 0.7977, 0.2436, 0.8006, 0.2425, 0.8034, 0.2408, 0.8058, 0.2388, 0.8079, 0.2363, 0.8096, 0.2336, 0.8107, 0.2307, 0.8113, 0.2278, 0.8113, 0.2249, 0.8107, 0.2222, 0.8096, 0.2198, 0.808, 0.2177, 0.8059, 0.2161, 0.8034, 0.215, 0.8007, 0.2144, 0.7977, 0.2144, 0.7948, 0.215, 0.7919, 0.2161, 0.7891, 0.2177, 0.7867, 0.2198, 0.7846, 0.2222, 0.7829, 0.9509, 0.6802, 0.9509, 0.4547, 0.9538, 0.4547, 0.9538, 0.6801, 0.9538, 0.6801, 0.9538, 0.4547, 0.9568, 0.4547, 0.9568, 0.6801, 0.2903, 0.7812, 0.2931, 0.7818, 0.2958, 0.7829, 0.2983, 0.7846, 0.3003, 0.7867, 0.302, 0.7891, 0.3031, 0.7919, 0.3037, 0.7948, 0.3037, 0.7977, 0.3031, 0.8007, 0.302, 0.8034, 0.3003, 0.8059, 0.2983, 0.808, 0.2958, 0.8096, 0.2931, 0.8107, 0.2903, 0.8113, 0.2873, 0.8113, 0.2845, 0.8107, 0.2817, 0.8096, 0.2793, 0.8079, 0.2772, 0.8058, 0.2756, 0.8034, 0.2745, 0.8006, 0.2739, 0.7977, 0.2739, 0.7947, 0.2745, 0.7918, 0.2756, 0.7891, 0.2772, 0.7866, 0.2793, 0.7845, 0.2817, 0.7829, 0.2845, 0.7818, 0.2873, 0.7812, 0.3004, 0.7489, 0.182, 0.7491, 0.2242, 0.6962, 0.2266, 0.6959, 0.229, 0.6952, 0.2312, 0.694, 0.2331, 0.6925, 0.2347, 0.6906, 0.2358, 0.6884, 0.2366, 0.6861, 0.2368, 0.6836, 0.2366, 0.6812, 0.2358, 0.6788, 0.2347, 0.6767, 0.2331, 0.6748, 0.2312, 0.6732, 0.229, 0.672, 0.2266, 0.6713, 0.2242, 0.6711, 0.2242, 0.6628, 0.2274, 0.6624, 0.2305, 0.6615, 0.2333, 0.66, 0.2358, 0.6579, 0.2379, 0.6555, 0.2394, 0.6526, 0.2404, 0.6496, 0.2407, 0.6464, 0.2404, 0.6432, 0.2394, 0.6401, 0.2379, 0.6373, 0.2358, 0.6348, 0.2333, 0.6328, 0.2305, 0.6313, 0.2274, 0.6303, 0.2242, 0.63, 0.2209, 0.6303, 0.2199, 0.6307, 0.2242, 0.6173, 0.2284, 0.6169, 0.2325, 0.6156, 0.2363, 0.6136, 0.2396, 0.6109, 0.2423, 0.6077, 0.2444, 0.6039, 0.2456, 0.5998, 0.246, 0.5956, 0.2456, 0.5914, 0.2444, 0.5873, 0.2423, 0.5836, 0.2396, 0.5803, 0.2363, 0.5776, 0.2325, 0.5756, 0.2284, 0.5744, 0.2242, 0.574, 0.219, 0.5593, 0.2209, 0.5599, 0.2242, 0.5602, 0.2274, 0.5599, 0.2305, 0.559, 0.2333, 0.5575, 0.2358, 0.5554, 0.2379, 0.5529, 0.2394, 0.5501, 0.2404, 0.547, 0.2407, 0.5438, 0.2404, 0.5406, 0.2394, 0.5376, 0.2379, 0.5347, 0.2358, 0.5323, 0.2333, 0.5302, 0.2305, 0.5287, 0.2274, 0.5278, 0.2242, 0.5275, 0.2242, 0.5178, 0.2266, 0.5176, 0.229, 0.5169, 0.2312, 0.5157, 0.2331, 0.5141, 0.2347, 0.5122, 0.2358, 0.5101, 0.2366, 0.5077, 0.2368, 0.5053, 0.2366, 0.5028, 0.2358, 0.5005, 0.2347, 0.4983, 0.2331, 0.4964, 0.2312, 0.4949, 0.229, 0.4937, 0.2266, 0.493, 0.2242, 0.4928, 0.182, 0.4552, 0.3004, 0.455, 0.6964, 0.8643, 0.6964, 0.7469, 0.7024, 0.7469, 0.7024, 0.8643, 0.4188, 0.7491, 0.3004, 0.7489, 0.3426, 0.7113, 0.345, 0.7111, 0.3474, 0.7104, 0.3496, 0.7092, 0.3515, 0.7077, 0.3531, 0.7058, 0.3542, 0.7036, 0.355, 0.7013, 0.3552, 0.6988, 0.355, 0.6964, 0.3542, 0.694, 0.3531, 0.6919, 0.3515, 0.69, 0.3496, 0.6884, 0.3474, 0.6872, 0.345, 0.6865, 0.3426, 0.6863, 0.3426, 0.6766, 0.3458, 0.6763, 0.3489, 0.6754, 0.3517, 0.6739, 0.3542, 0.6718, 0.3563, 0.6694, 0.3578, 0.6665, 0.3588, 0.6635, 0.3591, 0.6603, 0.3588, 0.6571, 0.3578, 0.654, 0.3563, 0.6512, 0.3542, 0.6487, 0.3517, 0.6467, 0.3489, 0.6451, 0.3458, 0.6442, 0.3426, 0.6439, 0.3393, 0.6442, 0.3373, 0.6448, 0.3426, 0.6301, 0.3468, 0.6297, 0.3509, 0.6285, 0.3547, 0.6265, 0.358, 0.6238, 0.3607, 0.6205, 0.3627, 0.6168, 0.364, 0.6127, 0.3644, 0.6085, 0.364, 0.6043, 0.3627, 0.6002, 0.3607, 0.5965, 0.358, 0.5932, 0.3547, 0.5905, 0.3509, 0.5885, 0.3468, 0.5872, 0.3426, 0.5868, 0.3383, 0.5734, 0.3393, 0.5738, 0.3426, 0.5741, 0.3458, 0.5738, 0.3489, 0.5729, 0.3517, 0.5713, 0.3542, 0.5693, 0.3563, 0.5668, 0.3578, 0.564, 0.3588, 0.5609, 0.3591, 0.5577, 0.3588, 0.5546, 0.3578, 0.5515, 0.3563, 0.5487, 0.3542, 0.5462, 0.3517, 0.5441, 0.3489, 0.5426, 0.3458, 0.5417, 0.3426, 0.5414, 0.3426, 0.533, 0.345, 0.5328, 0.3474, 0.5321, 0.3496, 0.5309, 0.3515, 0.5294, 0.3531, 0.5275, 0.3542, 0.5253, 0.355, 0.5229, 0.3552, 0.5205, 0.355, 0.5181, 0.3542, 0.5157, 0.3531, 0.5135, 0.3515, 0.5116, 0.3496, 0.5101, 0.3474, 0.5089, 0.345, 0.5082, 0.3426, 0.5079, 0.3004, 0.455, 0.4188, 0.4552, 0.6493, 0.7469, 0.6493, 0.8644, 0.6433, 0.8644, 0.6433, 0.7469, 0.9894, 0.7489, 0.9832, 0.7489, 0.9832, 0.4547, 0.9894, 0.4547, 0.7412, 0.7493, 0.735, 0.7493, 0.735, 0.455, 0.7412, 0.455, 0.8019, 0.1778, 0.8019, 0.804, 0.7987, 0.804, 0.7987, 0.1778, 0.7987, 0.1778, 0.7987, 0.804, 0.7955, 0.804, 0.7955, 0.1778, 0.7955, 0.1778, 0.7955, 0.804, 0.7925, 0.804, 0.7925, 0.1778, 0.7925, 0.1778, 0.7925, 0.804, 0.7897, 0.804, 0.7897, 0.1778, 0.7897, 0.1778, 0.7897, 0.804, 0.7872, 0.804, 0.7872, 0.1778, 0.9015, 0.8038, 0.9015, 0.1779, 0.9043, 0.1778, 0.9043, 0.8038, 0.9043, 0.8038, 0.9043, 0.1778, 0.9073, 0.1778, 0.9073, 0.8037, 0.9073, 0.8037, 0.9073, 0.1778, 0.9104, 0.1778, 0.9104, 0.8037, 0.9104, 0.8037, 0.9104, 0.1778, 0.9136, 0.1778, 0.9136, 0.8037, 0.9136, 0.8037, 0.9136, 0.1778, 0.9167, 0.1778, 0.9167, 0.8037, 0.9167, 0.8037, 0.9167, 0.1778, 0.9196, 0.1779, 0.9196, 0.8038, 0.9196, 0.8038, 0.9196, 0.1779, 0.9222, 0.1779, 0.9222, 0.8039, 0.9222, 0.8039, 0.9222, 0.1779, 0.9243, 0.178, 0.9243, 0.8039, 0.7872, 0.1778, 0.7872, 0.804, 0.7847, 0.804, 0.7847, 0.1778, 0.7847, 0.1778, 0.7847, 0.804, 0.7819, 0.804, 0.7819, 0.1778, 0.7819, 0.1778, 0.7819, 0.804, 0.7789, 0.804, 0.7789, 0.1778, 0.7789, 0.1778, 0.7789, 0.804, 0.7757, 0.804, 0.7757, 0.1778, 0.7757, 0.1778, 0.7757, 0.804, 0.7725, 0.804, 0.7725, 0.1778, 0.7725, 0.1778, 0.7725, 0.804, 0.7695, 0.804, 0.7695, 0.1778, 0.7695, 0.1778, 0.7695, 0.804, 0.7667, 0.804, 0.7667, 0.1778, 0.7667, 0.1778, 0.7667, 0.804, 0.7642, 0.804, 0.7642, 0.1778, 0.8788, 0.1779, 0.8788, 0.8038, 0.876, 0.8038, 0.876, 0.1778, 0.876, 0.1778, 0.876, 0.8038, 0.873, 0.8037, 0.873, 0.1778, 0.873, 0.1778, 0.873, 0.8037, 0.8699, 0.8037, 0.8699, 0.1778, 0.8699, 0.1778, 0.8699, 0.8037, 0.8667, 0.8037, 0.8667, 0.1778, 0.8667, 0.1778, 0.8667, 0.8037, 0.8636, 0.8037, 0.8636, 0.1778, 0.8636, 0.1778, 0.8636, 0.8037, 0.8607, 0.8038, 0.8607, 0.1779, 0.8607, 0.1779, 0.8607, 0.8038, 0.8581, 0.8039, 0.8581, 0.1779, 0.8581, 0.1779, 0.8581, 0.8039, 0.856, 0.8039, 0.856, 0.178, 0.8102, 0.1778, 0.8102, 0.804, 0.8077, 0.804, 0.8077, 0.1778, 0.3001, 0.7497, 0.303, 0.7509, 0.3057, 0.7527, 0.3079, 0.7549, 0.3097, 0.7575, 0.3109, 0.7604, 0.3115, 0.7635, 0.3115, 0.7667, 0.3109, 0.7698, 0.3097, 0.7727, 0.3079, 0.7754, 0.3057, 0.7776, 0.303, 0.7794, 0.3001, 0.7806, 0.2969, 0.7812, 0.2937, 0.7812, 0.2906, 0.7806, 0.2877, 0.7794, 0.285, 0.7776, 0.2828, 0.7754, 0.281, 0.7727, 0.2798, 0.7698, 0.2792, 0.7667, 0.2792, 0.7635, 0.2798, 0.7604, 0.281, 0.7575, 0.2828, 0.7549, 0.285, 0.7527, 0.2877, 0.7509, 0.2906, 0.7497, 0.2937, 0.7491, 0.2969, 0.7491, 0.8077, 0.1778, 0.8077, 0.804, 0.8049, 0.804, 0.8049, 0.1778, 0.8049, 0.1778, 0.8049, 0.804, 0.8019, 0.804, 0.8019, 0.1778, 0.2383, 0.7794, 0.2353, 0.7806, 0.2322, 0.7812, 0.229, 0.7812, 0.2259, 0.7806, 0.2229, 0.7794, 0.2203, 0.7776, 0.218, 0.7754, 0.2162, 0.7727, 0.215, 0.7698, 0.2144, 0.7667, 0.2144, 0.7635, 0.215, 0.7604, 0.2162, 0.7575, 0.218, 0.7549, 0.2203, 0.7527, 0.2229, 0.7509, 0.2259, 0.7497, 0.229, 0.7491, 0.2322, 0.7491, 0.2353, 0.7497, 0.2383, 0.7509, 0.2409, 0.7527, 0.2432, 0.7549, 0.2449, 0.7575, 0.2462, 0.7604, 0.2468, 0.7635, 0.2468, 0.7667, 0.2462, 0.7698, 0.2449, 0.7727, 0.2432, 0.7754, 0.2409, 0.7776, 0.8249, 0.1778, 0.8249, 0.804, 0.8217, 0.804, 0.8217, 0.1778, 0.8217, 0.1778, 0.8217, 0.804, 0.8185, 0.804, 0.8185, 0.1778, 0.8185, 0.1778, 0.8185, 0.804, 0.8155, 0.804, 0.8155, 0.1778, 0.8155, 0.1778, 0.8155, 0.804, 0.8127, 0.804, 0.8127, 0.1778, 0.8127, 0.1778, 0.8127, 0.804, 0.8102, 0.804, 0.8102, 0.1778, 0.8788, 0.8038, 0.8788, 0.1779, 0.8815, 0.1778, 0.8815, 0.8038, 0.8815, 0.8038, 0.8815, 0.1778, 0.8845, 0.1778, 0.8845, 0.8037, 0.8845, 0.8037, 0.8845, 0.1778, 0.8876, 0.1778, 0.8876, 0.8037, 0.8876, 0.8037, 0.8876, 0.1778, 0.8908, 0.1778, 0.8908, 0.8037, 0.8908, 0.8037, 0.8908, 0.1778, 0.8939, 0.1778, 0.8939, 0.8037, 0.8939, 0.8037, 0.8939, 0.1778, 0.8968, 0.1779, 0.8968, 0.8038, 0.8968, 0.8038, 0.8968, 0.1779, 0.8994, 0.1779, 0.8994, 0.8039, 0.8994, 0.8039, 0.8994, 0.1779, 0.9015, 0.178, 0.9015, 0.8039, 0.7642, 0.1778, 0.7642, 0.804, 0.7617, 0.804, 0.7617, 0.1778, 0.7617, 0.1778, 0.7617, 0.804, 0.7589, 0.804, 0.7589, 0.1778, 0.7589, 0.1778, 0.7589, 0.804, 0.7559, 0.804, 0.7559, 0.1778, 0.7559, 0.1778, 0.7559, 0.804, 0.7527, 0.804, 0.7527, 0.1778, 0.7527, 0.1778, 0.7527, 0.804, 0.7495, 0.804, 0.7495, 0.1778, 0.7495, 0.1778, 0.7495, 0.804, 0.7465, 0.804, 0.7465, 0.1778, 0.7465, 0.1778, 0.7465, 0.804, 0.7436, 0.804, 0.7436, 0.1778, 0.7436, 0.1778, 0.7436, 0.804, 0.7412, 0.804, 0.7412, 0.1778, 0.8332, 0.8038, 0.8332, 0.1779, 0.8359, 0.1779, 0.8359, 0.8039, 0.8359, 0.8039, 0.8359, 0.1779, 0.8389, 0.178, 0.8389, 0.8039, 0.8389, 0.8039, 0.8389, 0.178, 0.8421, 0.178, 0.8421, 0.8039, 0.8421, 0.8039, 0.8421, 0.178, 0.8453, 0.178, 0.8453, 0.8039, 0.8453, 0.8039, 0.8453, 0.178, 0.8484, 0.178, 0.8484, 0.8039, 0.8484, 0.8039, 0.8484, 0.178, 0.8513, 0.1779, 0.8513, 0.8039, 0.8513, 0.8039, 0.8513, 0.1779, 0.8538, 0.1779, 0.8538, 0.8038, 0.8538, 0.8038, 0.8538, 0.1779, 0.856, 0.1778, 0.856, 0.8037, 0.8332, 0.1778, 0.8332, 0.804, 0.8308, 0.804, 0.8308, 0.1778, 0.323, 0.7806, 0.32, 0.7794, 0.3174, 0.7776, 0.3151, 0.7754, 0.3134, 0.7727, 0.3121, 0.7698, 0.3115, 0.7667, 0.3115, 0.7635, 0.3121, 0.7604, 0.3134, 0.7575, 0.3151, 0.7549, 0.3174, 0.7527, 0.32, 0.7509, 0.323, 0.7497, 0.3261, 0.7491, 0.3293, 0.7491, 0.3324, 0.7497, 0.3354, 0.7509, 0.338, 0.7527, 0.3403, 0.7549, 0.3421, 0.7575, 0.3433, 0.7604, 0.3439, 0.7635, 0.3439, 0.7667, 0.3433, 0.7698, 0.3421, 0.7727, 0.3403, 0.7754, 0.338, 0.7776, 0.3354, 0.7794, 0.3324, 0.7806, 0.3293, 0.7812, 0.3261, 0.7812, 0.8308, 0.1778, 0.8308, 0.804, 0.8279, 0.804, 0.8279, 0.1778, 0.8279, 0.1778, 0.8279, 0.804, 0.8249, 0.804, 0.8249, 0.1778, 0.3678, 0.7794, 0.3648, 0.7806, 0.3617, 0.7812, 0.3585, 0.7812, 0.3554, 0.7806, 0.3524, 0.7794, 0.3498, 0.7776, 0.3475, 0.7754, 0.3457, 0.7727, 0.3445, 0.7698, 0.3439, 0.7667, 0.3439, 0.7635, 0.3445, 0.7604, 0.3457, 0.7575, 0.3475, 0.7549, 0.3498, 0.7527, 0.3524, 0.7509, 0.3554, 0.7497, 0.3585, 0.7491, 0.3617, 0.7491, 0.3648, 0.7497, 0.3678, 0.7509, 0.3704, 0.7527, 0.3727, 0.7549, 0.3744, 0.7575, 0.3757, 0.7604, 0.3763, 0.7635, 0.3763, 0.7667, 0.3757, 0.7698, 0.3744, 0.7727, 0.3727, 0.7754, 0.3704, 0.7776, 0.5223, 0.455, 0.5223, 0.8124, 0.5191, 0.8124, 0.5191, 0.455, 0.5191, 0.455, 0.5191, 0.8124, 0.516, 0.8124, 0.516, 0.455, 0.516, 0.455, 0.516, 0.8124, 0.5129, 0.8124, 0.5129, 0.455, 0.5129, 0.455, 0.5129, 0.8124, 0.5101, 0.8124, 0.5101, 0.455, 0.5101, 0.455, 0.5101, 0.8124, 0.5076, 0.8124, 0.5076, 0.455, 0.599, 0.4551, 0.599, 0.8123, 0.5962, 0.8124, 0.5962, 0.4552, 0.5962, 0.4552, 0.5962, 0.8124, 0.5932, 0.8124, 0.5932, 0.4552, 0.5932, 0.4552, 0.5932, 0.8124, 0.5901, 0.8124, 0.5901, 0.4552, 0.5901, 0.4552, 0.5901, 0.8124, 0.5869, 0.8124, 0.5869, 0.4552, 0.5869, 0.4552, 0.5869, 0.8124, 0.5838, 0.8124, 0.5838, 0.4552, 0.5838, 0.4552, 0.5838, 0.8124, 0.5809, 0.8124, 0.5809, 0.4552, 0.5809, 0.4552, 0.5809, 0.8124, 0.5783, 0.8123, 0.5783, 0.4551, 0.5783, 0.4551, 0.5783, 0.8123, 0.5762, 0.8122, 0.5762, 0.455, 0.4188, 0.8124, 0.4188, 0.455, 0.4213, 0.455, 0.4213, 0.8124, 0.4213, 0.8124, 0.4213, 0.455, 0.4241, 0.455, 0.4241, 0.8124, 0.4241, 0.8124, 0.4241, 0.455, 0.4271, 0.455, 0.4271, 0.8124, 0.4271, 0.8124, 0.4271, 0.455, 0.4303, 0.455, 0.4303, 0.8124, 0.4303, 0.8124, 0.4303, 0.455, 0.4335, 0.455, 0.4335, 0.8124, 0.4335, 0.8124, 0.4335, 0.455, 0.4365, 0.455, 0.4365, 0.8124, 0.4365, 0.8124, 0.4365, 0.455, 0.4393, 0.455, 0.4393, 0.8124, 0.4393, 0.8124, 0.4393, 0.455, 0.4418, 0.455, 0.4418, 0.8124, 0.5762, 0.4551, 0.5762, 0.8123, 0.5734, 0.8123, 0.5734, 0.4551, 0.5734, 0.4551, 0.5734, 0.8123, 0.5704, 0.8123, 0.5704, 0.455, 0.5704, 0.455, 0.5704, 0.8123, 0.5673, 0.8122, 0.5673, 0.455, 0.5673, 0.455, 0.5673, 0.8122, 0.5641, 0.8122, 0.5641, 0.455, 0.5641, 0.455, 0.5641, 0.8122, 0.561, 0.8123, 0.561, 0.4551, 0.561, 0.4551, 0.561, 0.8123, 0.5581, 0.8123, 0.5581, 0.4551, 0.5581, 0.4551, 0.5581, 0.8123, 0.5556, 0.8124, 0.5556, 0.4552, 0.5556, 0.4552, 0.5556, 0.8124, 0.5534, 0.8124, 0.5534, 0.4552, 0.5306, 0.455, 0.5306, 0.8124, 0.5282, 0.8124, 0.5282, 0.455, 0.3972, 0.7497, 0.4001, 0.7509, 0.4028, 0.7527, 0.405, 0.7549, 0.4068, 0.7575, 0.408, 0.7604, 0.4087, 0.7635, 0.4087, 0.7667, 0.408, 0.7698, 0.4068, 0.7727, 0.405, 0.7754, 0.4028, 0.7776, 0.4001, 0.7794, 0.3972, 0.7806, 0.3941, 0.7812, 0.3909, 0.7812, 0.3877, 0.7806, 0.3848, 0.7794, 0.3822, 0.7776, 0.3799, 0.7754, 0.3781, 0.7727, 0.3769, 0.7698, 0.3763, 0.7667, 0.3763, 0.7635, 0.3769, 0.7604, 0.3781, 0.7575, 0.3799, 0.7549, 0.3822, 0.7527, 0.3848, 0.7509, 0.3877, 0.7497, 0.3909, 0.7491, 0.3941, 0.7491, 0.5282, 0.455, 0.5282, 0.8124, 0.5254, 0.8124, 0.5254, 0.455, 0.5254, 0.455, 0.5254, 0.8124, 0.5223, 0.8124, 0.5223, 0.455, 0.2706, 0.7794, 0.2677, 0.7806, 0.2646, 0.7812, 0.2614, 0.7812, 0.2582, 0.7806, 0.2553, 0.7794, 0.2526, 0.7776, 0.2504, 0.7754, 0.2486, 0.7727, 0.2474, 0.7698, 0.2468, 0.7667, 0.2468, 0.7635, 0.2474, 0.7604, 0.2486, 0.7575, 0.2504, 0.7549, 0.2526, 0.7527, 0.2553, 0.7509, 0.2582, 0.7497, 0.2614, 0.7491, 0.2646, 0.7491, 0.2677, 0.7497, 0.2706, 0.7509, 0.2733, 0.7527, 0.2755, 0.7549, 0.2773, 0.7575, 0.2785, 0.7604, 0.2792, 0.7635, 0.2792, 0.7667, 0.2785, 0.7698, 0.2773, 0.7727, 0.2755, 0.7754, 0.2733, 0.7776, 0.4929, 0.8124, 0.4929, 0.455, 0.4961, 0.455, 0.4961, 0.8124, 0.4961, 0.8124, 0.4961, 0.455, 0.4993, 0.455, 0.4993, 0.8124, 0.4993, 0.8124, 0.4993, 0.455, 0.5023, 0.455, 0.5023, 0.8124, 0.5023, 0.8124, 0.5023, 0.455, 0.5051, 0.455, 0.5051, 0.8124, 0.5051, 0.8124, 0.5051, 0.455, 0.5076, 0.455, 0.5076, 0.8124, 0.6217, 0.4551, 0.6217, 0.8123, 0.619, 0.8124, 0.619, 0.4552, 0.619, 0.4552, 0.619, 0.8124, 0.616, 0.8124, 0.616, 0.4552, 0.616, 0.4552, 0.616, 0.8124, 0.6128, 0.8124, 0.6128, 0.4552, 0.6128, 0.4552, 0.6128, 0.8124, 0.6097, 0.8124, 0.6097, 0.4552, 0.6097, 0.4552, 0.6097, 0.8124, 0.6066, 0.8124, 0.6066, 0.4552, 0.6066, 0.4552, 0.6066, 0.8124, 0.6037, 0.8124, 0.6037, 0.4552, 0.6037, 0.4552, 0.6037, 0.8124, 0.6011, 0.8123, 0.6011, 0.4551, 0.6011, 0.4551, 0.6011, 0.8123, 0.599, 0.8122, 0.599, 0.455, 0.4846, 0.455, 0.4846, 0.8124, 0.4821, 0.8124, 0.4821, 0.455, 0.4821, 0.455, 0.4821, 0.8124, 0.4793, 0.8124, 0.4793, 0.455, 0.4793, 0.455, 0.4793, 0.8124, 0.4763, 0.8124, 0.4763, 0.455, 0.4763, 0.455, 0.4763, 0.8124, 0.4731, 0.8124, 0.4731, 0.455, 0.4731, 0.455, 0.4731, 0.8124, 0.4699, 0.8124, 0.4699, 0.455, 0.4699, 0.455, 0.4699, 0.8124, 0.4669, 0.8124, 0.4669, 0.455, 0.4669, 0.455, 0.4669, 0.8124, 0.4641, 0.8124, 0.4641, 0.455, 0.4641, 0.455, 0.4641, 0.8124, 0.4616, 0.8124, 0.4616, 0.455, 0.5306, 0.8123, 0.5306, 0.4551, 0.5334, 0.4552, 0.5334, 0.8124, 0.5334, 0.8124, 0.5334, 0.4552, 0.5364, 0.4552, 0.5364, 0.8124, 0.5364, 0.8124, 0.5364, 0.4552, 0.5395, 0.4552, 0.5395, 0.8124, 0.5395, 0.8124, 0.5395, 0.4552, 0.5427, 0.4552, 0.5427, 0.8124, 0.5427, 0.8124, 0.5427, 0.4552, 0.5458, 0.4552, 0.5458, 0.8124, 0.5458, 0.8124, 0.5458, 0.4552, 0.5487, 0.4552, 0.5487, 0.8124, 0.5487, 0.8124, 0.5487, 0.4552, 0.5512, 0.4551, 0.5512, 0.8123, 0.5512, 0.8123, 0.5512, 0.4551, 0.5534, 0.455, 0.5534, 0.8122, 0.4846, 0.8124, 0.4846, 0.455, 0.4871, 0.455, 0.4871, 0.8124, 0.1935, 0.8127, 0.1905, 0.8115, 0.1879, 0.8097, 0.1856, 0.8075, 0.1839, 0.8048, 0.1826, 0.8019, 0.182, 0.7988, 0.182, 0.7957, 0.1826, 0.7926, 0.1839, 0.7896, 0.1856, 0.787, 0.1879, 0.7848, 0.1905, 0.783, 0.1935, 0.7818, 0.1966, 0.7812, 0.1998, 0.7812, 0.2029, 0.7818, 0.2059, 0.783, 0.2085, 0.7848, 0.2108, 0.787, 0.2126, 0.7896, 0.2138, 0.7926, 0.2144, 0.7957, 0.2144, 0.7988, 0.2138, 0.8019, 0.2126, 0.8048, 0.2108, 0.8075, 0.2085, 0.8097, 0.2059, 0.8115, 0.2029, 0.8127, 0.1998, 0.8133, 0.1966, 0.8133, 0.4871, 0.8124, 0.4871, 0.455, 0.4899, 0.455, 0.4899, 0.8124, 0.4899, 0.8124, 0.4899, 0.455, 0.4929, 0.455, 0.4929, 0.8124, 0.2059, 0.7794, 0.2029, 0.7806, 0.1998, 0.7812, 0.1966, 0.7812, 0.1935, 0.7806, 0.1905, 0.7794, 0.1879, 0.7776, 0.1856, 0.7754, 0.1839, 0.7727, 0.1826, 0.7698, 0.182, 0.7667, 0.182, 0.7635, 0.1826, 0.7604, 0.1839, 0.7575, 0.1856, 0.7549, 0.1879, 0.7527, 0.1905, 0.7509, 0.1935, 0.7497, 0.1966, 0.7491, 0.1998, 0.7491, 0.2029, 0.7497, 0.2059, 0.7509, 0.2085, 0.7527, 0.2108, 0.7549, 0.2126, 0.7575, 0.2138, 0.7604, 0.2144, 0.7635, 0.2144, 0.7667, 0.2138, 0.7698, 0.2126, 0.7727, 0.2108, 0.7754, 0.2085, 0.7776, 0.6727, 0.9848, 0.6727, 0.7469, 0.6749, 0.7469, 0.6749, 0.9848, 0.6749, 0.9848, 0.6749, 0.7469, 0.677, 0.7469, 0.677, 0.9849, 0.677, 0.9849, 0.677, 0.7469, 0.6789, 0.747, 0.6789, 0.985, 0.6789, 0.985, 0.6789, 0.747, 0.6806, 0.7471, 0.6806, 0.9851, 0.4576, 0.4553, 0.4576, 0.6935, 0.4559, 0.6934, 0.4559, 0.4552, 0.4559, 0.4552, 0.4559, 0.6934, 0.454, 0.6934, 0.454, 0.4551, 0.454, 0.4551, 0.454, 0.6934, 0.4519, 0.6933, 0.4519, 0.455, 0.4519, 0.455, 0.4519, 0.6933, 0.4497, 0.6933, 0.4497, 0.455, 0.4497, 0.455, 0.4497, 0.6933, 0.4475, 0.6933, 0.4475, 0.455, 0.4475, 0.455, 0.4475, 0.6933, 0.4454, 0.6934, 0.4454, 0.4551, 0.4454, 0.4551, 0.4454, 0.6934, 0.4435, 0.6935, 0.4435, 0.4552, 0.4435, 0.4552, 0.4435, 0.6935, 0.4418, 0.6936, 0.4418, 0.4553, 0.9832, 0.455, 0.9832, 0.6929, 0.9815, 0.6928, 0.9815, 0.4549, 0.9815, 0.4549, 0.9815, 0.6928, 0.9796, 0.6927, 0.9796, 0.4548, 0.9796, 0.4548, 0.9796, 0.6927, 0.9775, 0.6927, 0.9775, 0.4547, 0.9775, 0.4547, 0.9775, 0.6927, 0.9754, 0.6926, 0.9754, 0.4547, 0.9754, 0.4547, 0.9754, 0.6926, 0.9732, 0.6926, 0.9732, 0.4547, 0.9732, 0.4547, 0.9732, 0.6926, 0.9711, 0.6927, 0.9711, 0.4547, 0.9711, 0.4547, 0.9711, 0.6927, 0.9692, 0.6928, 0.9692, 0.4548, 0.9692, 0.4548, 0.9692, 0.6928, 0.9675, 0.6929, 0.9675, 0.4549, 0.4576, 0.6936, 0.4576, 0.9318, 0.4559, 0.9319, 0.4559, 0.6937, 0.4559, 0.6937, 0.4559, 0.9319, 0.454, 0.932, 0.454, 0.6937, 0.454, 0.6937, 0.454, 0.932, 0.4519, 0.9321, 0.4519, 0.6938, 0.4519, 0.6938, 0.4519, 0.9321, 0.4497, 0.9321, 0.4497, 0.6938, 0.4497, 0.6938, 0.4497, 0.9321, 0.4475, 0.9321, 0.4475, 0.6938, 0.4475, 0.6938, 0.4475, 0.9321, 0.4454, 0.932, 0.4454, 0.6937, 0.4454, 0.6937, 0.4454, 0.932, 0.4435, 0.9319, 0.4435, 0.6937, 0.4435, 0.6937, 0.4435, 0.9319, 0.4418, 0.9318, 0.4418, 0.6936, 0.6649, 0.9851, 0.6649, 0.7472, 0.6666, 0.747, 0.6666, 0.985, 0.6666, 0.985, 0.6666, 0.747, 0.6685, 0.7469, 0.6685, 0.9849, 0.358, 0.7852, 0.3595, 0.7836, 0.3613, 0.7824, 0.3633, 0.7816, 0.3655, 0.7812, 0.3676, 0.7812, 0.3698, 0.7816, 0.3718, 0.7824, 0.3736, 0.7836, 0.3751, 0.7852, 0.3763, 0.787, 0.3772, 0.789, 0.3776, 0.7911, 0.3776, 0.7933, 0.3772, 0.7954, 0.3763, 0.7974, 0.3751, 0.7992, 0.3736, 0.8007, 0.3718, 0.8019, 0.3698, 0.8027, 0.3676, 0.8032, 0.3655, 0.8032, 0.3633, 0.8027, 0.3613, 0.8019, 0.3595, 0.8007, 0.358, 0.7992, 0.3568, 0.7974, 0.3559, 0.7954, 0.3555, 0.7933, 0.3555, 0.7911, 0.3559, 0.789, 0.3568, 0.787, 0.6685, 0.9849, 0.6685, 0.7469, 0.6706, 0.7469, 0.6706, 0.9848, 0.6706, 0.9848, 0.6706, 0.7469, 0.6727, 0.7469, 0.6727, 0.9848, 0.3374, 0.8007, 0.3359, 0.7992, 0.3347, 0.7974, 0.3339, 0.7954, 0.3334, 0.7933, 0.3334, 0.7911, 0.3339, 0.789, 0.3347, 0.787, 0.3359, 0.7852, 0.3374, 0.7836, 0.3392, 0.7824, 0.3412, 0.7816, 0.3434, 0.7812, 0.3456, 0.7812, 0.3477, 0.7816, 0.3497, 0.7824, 0.3515, 0.7836, 0.353, 0.7852, 0.3543, 0.787, 0.3551, 0.789, 0.3555, 0.7911, 0.3555, 0.7933, 0.3551, 0.7954, 0.3543, 0.7974, 0.353, 0.7992, 0.3515, 0.8007, 0.3497, 0.8019, 0.3477, 0.8027, 0.3456, 0.8032, 0.3434, 0.8032, 0.3412, 0.8027, 0.3392, 0.8019, 0.6295, 0.9789, 0.6295, 0.7469, 0.6317, 0.747, 0.6317, 0.979, 0.6317, 0.979, 0.6317, 0.747, 0.6338, 0.7471, 0.6338, 0.9791, 0.6338, 0.9791, 0.6338, 0.7471, 0.6357, 0.7473, 0.6357, 0.9793, 0.6357, 0.9793, 0.6357, 0.7473, 0.6375, 0.7477, 0.6375, 0.9796, 0.9674, 0.9647, 0.9674, 0.7264, 0.9691, 0.7265, 0.9691, 0.9648, 0.9691, 0.9648, 0.9691, 0.7265, 0.971, 0.7266, 0.971, 0.9648, 0.971, 0.9648, 0.971, 0.7266, 0.9731, 0.7266, 0.9731, 0.9649, 0.9731, 0.9649, 0.9731, 0.7266, 0.9753, 0.7266, 0.9753, 0.9649, 0.9753, 0.9649, 0.9753, 0.7266, 0.9775, 0.7266, 0.9775, 0.9649, 0.9775, 0.9649, 0.9775, 0.7266, 0.9796, 0.7266, 0.9796, 0.9648, 0.9796, 0.9648, 0.9796, 0.7266, 0.9815, 0.7265, 0.9815, 0.9648, 0.9815, 0.9648, 0.9815, 0.7265, 0.9832, 0.7264, 0.9832, 0.9647, 0.6806, 0.9788, 0.6806, 0.7469, 0.6823, 0.7472, 0.6823, 0.9792, 0.6823, 0.9792, 0.6823, 0.7472, 0.6842, 0.7475, 0.6842, 0.9794, 0.6842, 0.9794, 0.6842, 0.7475, 0.6862, 0.7476, 0.6862, 0.9796, 0.6862, 0.9796, 0.6862, 0.7476, 0.6884, 0.7477, 0.6884, 0.9797, 0.6884, 0.9797, 0.6884, 0.7477, 0.6906, 0.7477, 0.6906, 0.9796, 0.6906, 0.9796, 0.6906, 0.7477, 0.6927, 0.7475, 0.6927, 0.9795, 0.6927, 0.9795, 0.6927, 0.7475, 0.6946, 0.7473, 0.6946, 0.9793, 0.6946, 0.9793, 0.6946, 0.7473, 0.6964, 0.747, 0.6964, 0.979, 0.9675, 0.4163, 0.9675, 0.178, 0.9691, 0.1779, 0.9691, 0.4162, 0.9691, 0.4162, 0.9691, 0.1779, 0.9711, 0.1779, 0.9711, 0.4161, 0.9711, 0.4161, 0.9711, 0.1779, 0.9731, 0.1778, 0.9731, 0.4161, 0.9731, 0.4161, 0.9731, 0.1778, 0.9753, 0.1778, 0.9753, 0.416, 0.9753, 0.416, 0.9753, 0.1778, 0.9775, 0.1778, 0.9775, 0.4161, 0.9775, 0.4161, 0.9775, 0.1778, 0.9796, 0.1779, 0.9796, 0.4161, 0.9796, 0.4161, 0.9796, 0.1779, 0.9815, 0.1779, 0.9815, 0.4162, 0.9815, 0.4162, 0.9815, 0.1779, 0.9832, 0.178, 0.9832, 0.4163, 0.6217, 0.9798, 0.6217, 0.7478, 0.6234, 0.7474, 0.6234, 0.9794, 0.6234, 0.9794, 0.6234, 0.7474, 0.6253, 0.7472, 0.6253, 0.9792, 0.3801, 0.7992, 0.3788, 0.7974, 0.378, 0.7954, 0.3776, 0.7933, 0.3776, 0.7911, 0.378, 0.789, 0.3788, 0.787, 0.3801, 0.7852, 0.3816, 0.7836, 0.3834, 0.7824, 0.3854, 0.7816, 0.3875, 0.7812, 0.3897, 0.7812, 0.3918, 0.7816, 0.3938, 0.7824, 0.3956, 0.7836, 0.3972, 0.7852, 0.3984, 0.787, 0.3992, 0.789, 0.3996, 0.7911, 0.3996, 0.7932, 0.3992, 0.7954, 0.3984, 0.7974, 0.3972, 0.7992, 0.3956, 0.8007, 0.3938, 0.8019, 0.3918, 0.8027, 0.3897, 0.8032, 0.3875, 0.8032, 0.3854, 0.8027, 0.3834, 0.8019, 0.3816, 0.8007, 0.6253, 0.9792, 0.6253, 0.7472, 0.6273, 0.747, 0.6273, 0.979, 0.6273, 0.979, 0.6273, 0.747, 0.6295, 0.7469, 0.6295, 0.9789, 0.3568, 0.8089, 0.358, 0.8071, 0.3596, 0.8056, 0.3614, 0.8044, 0.3634, 0.8036, 0.3655, 0.8032, 0.3677, 0.8032, 0.3698, 0.8036, 0.3718, 0.8044, 0.3736, 0.8056, 0.3751, 0.8072, 0.3763, 0.809, 0.3772, 0.811, 0.3776, 0.8131, 0.3776, 0.8152, 0.3772, 0.8174, 0.3763, 0.8194, 0.3751, 0.8212, 0.3736, 0.8227, 0.3718, 0.8239, 0.3698, 0.8247, 0.3677, 0.8251, 0.3655, 0.8251, 0.3634, 0.8247, 0.3614, 0.8239, 0.3596, 0.8227, 0.358, 0.8211, 0.3568, 0.8193, 0.356, 0.8173, 0.3556, 0.8152, 0.3556, 0.8131, 0.356, 0.8109, 0.654, 0.4551, 0.654, 0.7469, 0.651, 0.7469, 0.651, 0.4551, 0.651, 0.4551, 0.651, 0.7469, 0.6482, 0.7469, 0.6482, 0.4551, 0.6482, 0.4551, 0.6482, 0.7469, 0.6456, 0.7469, 0.6456, 0.4551, 0.6456, 0.4551, 0.6456, 0.7469, 0.6433, 0.7469, 0.6433, 0.455, 0.6865, 0.7469, 0.6865, 0.4554, 0.6888, 0.4552, 0.6888, 0.7467, 0.6888, 0.7467, 0.6888, 0.4552, 0.6915, 0.4551, 0.6915, 0.7466, 0.6915, 0.7466, 0.6915, 0.4551, 0.6944, 0.4551, 0.6944, 0.7466, 0.6944, 0.7466, 0.6944, 0.4551, 0.6974, 0.455, 0.6974, 0.7465, 0.6974, 0.7465, 0.6974, 0.455, 0.7003, 0.455, 0.7003, 0.7465, 0.7003, 0.7465, 0.7003, 0.455, 0.7032, 0.4551, 0.7032, 0.7466, 0.7032, 0.7466, 0.7032, 0.4551, 0.7058, 0.4551, 0.7058, 0.7466, 0.7058, 0.7466, 0.7058, 0.4551, 0.708, 0.4552, 0.708, 0.7467, 0.6433, 0.4551, 0.6433, 0.7469, 0.641, 0.7469, 0.641, 0.4551, 0.641, 0.4551, 0.641, 0.7469, 0.6383, 0.7469, 0.6383, 0.4551, 0.6383, 0.4551, 0.6383, 0.7469, 0.6354, 0.7469, 0.6354, 0.455, 0.6354, 0.455, 0.6354, 0.7469, 0.6324, 0.7469, 0.6324, 0.455, 0.6324, 0.455, 0.6324, 0.7469, 0.6295, 0.7469, 0.6295, 0.455, 0.6295, 0.455, 0.6295, 0.7469, 0.6266, 0.7469, 0.6266, 0.4551, 0.6266, 0.4551, 0.6266, 0.7469, 0.624, 0.7469, 0.624, 0.4551, 0.624, 0.4551, 0.624, 0.7469, 0.6217, 0.7469, 0.6217, 0.4551, 0.6649, 0.7465, 0.6649, 0.455, 0.6672, 0.4552, 0.6672, 0.7466, 0.6672, 0.7466, 0.6672, 0.4552, 0.6699, 0.4552, 0.6699, 0.7467, 0.6699, 0.7467, 0.6699, 0.4552, 0.6728, 0.4553, 0.6728, 0.7468, 0.6728, 0.7468, 0.6728, 0.4553, 0.6758, 0.4553, 0.6758, 0.7468, 0.6758, 0.7468, 0.6758, 0.4553, 0.6788, 0.4554, 0.6788, 0.7469, 0.6788, 0.7469, 0.6788, 0.4554, 0.6816, 0.4553, 0.6816, 0.7468, 0.6816, 0.7468, 0.6816, 0.4553, 0.6842, 0.4553, 0.6842, 0.7468, 0.6842, 0.7468, 0.6842, 0.4553, 0.6865, 0.4552, 0.6865, 0.7467, 0.6649, 0.455, 0.6649, 0.7469, 0.6625, 0.7469, 0.6625, 0.4551, 0.6625, 0.4551, 0.6625, 0.7469, 0.6599, 0.7469, 0.6599, 0.4551, 0.2634, 0.8107, 0.2605, 0.8113, 0.2576, 0.8113, 0.2547, 0.8107, 0.252, 0.8096, 0.2495, 0.808, 0.2475, 0.8059, 0.2458, 0.8034, 0.2447, 0.8007, 0.2442, 0.7977, 0.2442, 0.7948, 0.2447, 0.7919, 0.2458, 0.7891, 0.2475, 0.7867, 0.2495, 0.7846, 0.252, 0.7829, 0.2547, 0.7818, 0.2576, 0.7812, 0.2605, 0.7812, 0.2634, 0.7818, 0.2661, 0.7829, 0.2685, 0.7845, 0.2706, 0.7866, 0.2722, 0.7891, 0.2733, 0.7918, 0.2739, 0.7947, 0.2739, 0.7977, 0.2733, 0.8006, 0.2722, 0.8034, 0.2706, 0.8058, 0.2685, 0.8079, 0.2661, 0.8096, 0.6599, 0.4551, 0.6599, 0.7469, 0.657, 0.7469, 0.657, 0.4551, 0.657, 0.4551, 0.657, 0.7469, 0.654, 0.7469, 0.654, 0.4551, 0.32, 0.7812, 0.3229, 0.7818, 0.3256, 0.7829, 0.328, 0.7846, 0.3301, 0.7867, 0.3317, 0.7891, 0.3329, 0.7919, 0.3334, 0.7948, 0.3334, 0.7977, 0.3329, 0.8007, 0.3317, 0.8034, 0.3301, 0.8059, 0.328, 0.808, 0.3256, 0.8096, 0.3229, 0.8107, 0.32, 0.8113, 0.3171, 0.8113, 0.3142, 0.8107, 0.3115, 0.8096, 0.3091, 0.8079, 0.307, 0.8058, 0.3054, 0.8034, 0.3042, 0.8006, 0.3037, 0.7977, 0.3037, 0.7947, 0.3042, 0.7918, 0.3054, 0.7891, 0.307, 0.7866, 0.3091, 0.7845, 0.3115, 0.7829, 0.3142, 0.7818, 0.3171, 0.7812, 0.4148, 0.7687, 0.4087, 0.7687, 0.4087, 0.7645, 0.4148, 0.7645, 0.4149, 0.7797, 0.4088, 0.7797, 0.4087, 0.7765, 0.4149, 0.7765, 0.4149, 0.7765, 0.4087, 0.7765, 0.4087, 0.7727, 0.4148, 0.7727, 0.7349, 0.7603, 0.7411, 0.7603, 0.741, 0.7646, 0.7349, 0.7646, 0.4148, 0.7602, 0.4087, 0.7602, 0.4087, 0.7561, 0.4148, 0.7562, 0.4148, 0.7645, 0.4087, 0.7645, 0.4087, 0.7602, 0.4148, 0.7602, 0.4149, 0.7524, 0.4087, 0.7524, 0.4088, 0.7491, 0.4149, 0.7491, 0.6503, 0.7623, 0.6563, 0.7623, 0.6564, 0.7665, 0.6504, 0.7665, 0.6637, 0.7665, 0.6577, 0.7665, 0.6576, 0.7623, 0.6636, 0.7623, 0.735, 0.7525, 0.7411, 0.7525, 0.7411, 0.7563, 0.7349, 0.7563, 0.3004, 0.455, 0.3299, 0.5473, 0.3288, 0.5486, 0.3273, 0.5514, 0.3264, 0.5545, 0.326, 0.5577, 0.3264, 0.5609, 0.3273, 0.564, 0.3288, 0.5668, 0.3309, 0.5693, 0.3334, 0.5713, 0.3362, 0.5728, 0.3383, 0.5734, 0.3426, 0.5868, 0.3383, 0.5872, 0.3342, 0.5884, 0.3304, 0.5904, 0.3271, 0.5931, 0.3244, 0.5964, 0.3224, 0.6001, 0.3211, 0.6042, 0.3207, 0.6084, 0.3211, 0.6126, 0.3224, 0.6167, 0.3244, 0.6205, 0.3271, 0.6237, 0.3304, 0.6264, 0.3342, 0.6284, 0.3383, 0.6297, 0.3426, 0.6301, 0.3373, 0.6448, 0.3362, 0.6451, 0.3334, 0.6466, 0.3309, 0.6487, 0.3288, 0.6511, 0.3273, 0.654, 0.3264, 0.657, 0.326, 0.6602, 0.3264, 0.6634, 0.3273, 0.6665, 0.3287, 0.6691, 0.3004, 0.7489, 0.6636, 0.7623, 0.6576, 0.7623, 0.6577, 0.7581, 0.6637, 0.7581, 0.6504, 0.7665, 0.6564, 0.7665, 0.6567, 0.7706, 0.6506, 0.7706, 0.6516, 0.7469, 0.6576, 0.7469, 0.6571, 0.7502, 0.651, 0.7502, 0.6643, 0.7743, 0.6583, 0.7743, 0.6579, 0.7706, 0.6639, 0.7706, 0.651, 0.7502, 0.6571, 0.7502, 0.6567, 0.754, 0.6506, 0.754, 0.6643, 0.7502, 0.6583, 0.7502, 0.6589, 0.7469, 0.6649, 0.7469, 0.651, 0.7743, 0.6571, 0.7743, 0.6576, 0.7776, 0.6516, 0.7776, 0.7349, 0.7563, 0.7411, 0.7563, 0.7411, 0.7603, 0.7349, 0.7603, 0.182, 0.4552, 0.2103, 0.535, 0.2089, 0.5376, 0.208, 0.5407, 0.2076, 0.5439, 0.208, 0.5471, 0.2089, 0.5501, 0.2104, 0.553, 0.2125, 0.5555, 0.215, 0.5575, 0.2178, 0.559, 0.219, 0.5593, 0.2242, 0.574, 0.2199, 0.5744, 0.2158, 0.5757, 0.212, 0.5777, 0.2087, 0.5804, 0.206, 0.5837, 0.204, 0.5874, 0.2027, 0.5915, 0.2023, 0.5957, 0.2027, 0.5999, 0.204, 0.604, 0.206, 0.6077, 0.2087, 0.611, 0.212, 0.6137, 0.2158, 0.6157, 0.2199, 0.6169, 0.2242, 0.6173, 0.2199, 0.6307, 0.2178, 0.6313, 0.215, 0.6328, 0.2125, 0.6348, 0.2104, 0.6373, 0.2089, 0.6401, 0.208, 0.6432, 0.2076, 0.6464, 0.208, 0.6496, 0.2089, 0.6527, 0.2104, 0.6555, 0.2115, 0.6568, 0.182, 0.7491, 0.6639, 0.754, 0.6579, 0.754, 0.6583, 0.7502, 0.6643, 0.7502, 0.6649, 0.7776, 0.6589, 0.7776, 0.6583, 0.7743, 0.6643, 0.7743, 0.7349, 0.7729, 0.7411, 0.7729, 0.7411, 0.7766, 0.735, 0.7766, 0.4148, 0.7562, 0.4087, 0.7561, 0.4087, 0.7524, 0.4149, 0.7524, 0.6504, 0.758, 0.6564, 0.758, 0.6563, 0.7623, 0.6503, 0.7623, 0.7349, 0.7646, 0.741, 0.7646, 0.7411, 0.7688, 0.7349, 0.7688, 0.4148, 0.7727, 0.4087, 0.7727, 0.4087, 0.7687, 0.4148, 0.7687, 0.6639, 0.7706, 0.6579, 0.7706, 0.6577, 0.7665, 0.6637, 0.7665, 0.6506, 0.7706, 0.6567, 0.7706, 0.6571, 0.7743, 0.651, 0.7743, 0.6506, 0.754, 0.6567, 0.754, 0.6564, 0.758, 0.6504, 0.758, 0.6637, 0.7581, 0.6577, 0.7581, 0.6579, 0.754, 0.6639, 0.754, 0.7349, 0.7688, 0.7411, 0.7688, 0.7411, 0.7729, 0.7349, 0.7729, 0.735, 0.7493, 0.7412, 0.7493, 0.7411, 0.7525, 0.735, 0.7525, 0.735, 0.7766, 0.7411, 0.7766, 0.7412, 0.78, 0.735, 0.78, 0.4148, 0.8177, 0.4087, 0.8177, 0.4087, 0.8145, 0.4148, 0.8146, 0.4149, 0.8261, 0.4088, 0.8261, 0.4087, 0.8236, 0.4148, 0.8236, 0.4148, 0.8236, 0.4087, 0.8236, 0.4087, 0.8208, 0.4148, 0.8208, 0.6569, 0.8091, 0.663, 0.8091, 0.663, 0.8123, 0.6568, 0.8123, 0.4148, 0.8114, 0.4087, 0.8113, 0.4087, 0.8083, 0.4148, 0.8083, 0.4148, 0.8146, 0.4087, 0.8145, 0.4087, 0.8113, 0.4148, 0.8114, 0.4148, 0.8054, 0.4087, 0.8054, 0.4088, 0.8029, 0.4149, 0.8029, 0.4087, 0.7913, 0.4147, 0.7913, 0.4147, 0.7945, 0.4087, 0.7945, 0.6637, 0.7924, 0.6577, 0.7924, 0.6576, 0.7892, 0.6636, 0.7892, 0.6569, 0.8033, 0.663, 0.8033, 0.663, 0.8035, 0.663, 0.8061, 0.6569, 0.8061, 0.6569, 0.8035, 0.6636, 0.7892, 0.6576, 0.7892, 0.6577, 0.786, 0.6637, 0.786, 0.4087, 0.7945, 0.4147, 0.7945, 0.4149, 0.7976, 0.4089, 0.7976, 0.4096, 0.7797, 0.4156, 0.7797, 0.4152, 0.7822, 0.4092, 0.7822, 0.6642, 0.7983, 0.6581, 0.7983, 0.6578, 0.7955, 0.6639, 0.7955, 0.4092, 0.7822, 0.4152, 0.7822, 0.4149, 0.7851, 0.4089, 0.7851, 0.6642, 0.7801, 0.6581, 0.7801, 0.6586, 0.7776, 0.6646, 0.7776, 0.4092, 0.8004, 0.4152, 0.8004, 0.4156, 0.8029, 0.4096, 0.8029, 0.6569, 0.8061, 0.663, 0.8061, 0.663, 0.8091, 0.6569, 0.8091, 0.6639, 0.7829, 0.6578, 0.7829, 0.6581, 0.7801, 0.6642, 0.7801, 0.6646, 0.8008, 0.6586, 0.8008, 0.6581, 0.7983, 0.6642, 0.7983, 0.6569, 0.8186, 0.663, 0.8186, 0.663, 0.8215, 0.6569, 0.8215, 0.4087, 0.7881, 0.4147, 0.7881, 0.4147, 0.7913, 0.4087, 0.7913, 0.4148, 0.8083, 0.4087, 0.8083, 0.4087, 0.8054, 0.4148, 0.8054, 0.6568, 0.8123, 0.663, 0.8123, 0.663, 0.8155, 0.6569, 0.8155, 0.4148, 0.8208, 0.4087, 0.8208, 0.4087, 0.8177, 0.4148, 0.8177, 0.6639, 0.7955, 0.6578, 0.7955, 0.6578, 0.7944, 0.6577, 0.7924, 0.6637, 0.7924, 0.6638, 0.7944, 0.4089, 0.7976, 0.4149, 0.7976, 0.4152, 0.8004, 0.4092, 0.8004, 0.4089, 0.7851, 0.4149, 0.7851, 0.4147, 0.7881, 0.4087, 0.7881, 0.6637, 0.786, 0.6577, 0.786, 0.6578, 0.7829, 0.6639, 0.7829, 0.6569, 0.8155, 0.663, 0.8155, 0.663, 0.8186, 0.6569, 0.8186, 0.6569, 0.8008, 0.6631, 0.8008, 0.663, 0.8033, 0.6569, 0.8033, 0.6569, 0.8215, 0.663, 0.8215, 0.6631, 0.824, 0.6569, 0.824, 0.4058, 0.796, 0.3996, 0.796, 0.3996, 0.7928, 0.4057, 0.7928, 0.4058, 0.8044, 0.3997, 0.8044, 0.3997, 0.8019, 0.4058, 0.8019, 0.4058, 0.8019, 0.3997, 0.8019, 0.3996, 0.7991, 0.4058, 0.7991, 0.6506, 0.8091, 0.6568, 0.8091, 0.6568, 0.8123, 0.6506, 0.8123, 0.4058, 0.7896, 0.3996, 0.7896, 0.3996, 0.7865, 0.4058, 0.7865, 0.4057, 0.7928, 0.3996, 0.7928, 0.3996, 0.7896, 0.4058, 0.7896, 0.4058, 0.7837, 0.3997, 0.7837, 0.3997, 0.7812, 0.4058, 0.7812, 0.7342, 0.7915, 0.7402, 0.7915, 0.7403, 0.7947, 0.7343, 0.7947, 0.6567, 0.7924, 0.6507, 0.7924, 0.6506, 0.7892, 0.6566, 0.7892, 0.6507, 0.8033, 0.6568, 0.8033, 0.6568, 0.8061, 0.6506, 0.8061, 0.6566, 0.7892, 0.6506, 0.7892, 0.6507, 0.786, 0.6567, 0.786, 0.7343, 0.7947, 0.7403, 0.7947, 0.7403, 0.7958, 0.7405, 0.7978, 0.7344, 0.7978, 0.7343, 0.7958, 0.7352, 0.78, 0.7412, 0.78, 0.7408, 0.7824, 0.7347, 0.7824, 0.6572, 0.7983, 0.6512, 0.7983, 0.6509, 0.7955, 0.6569, 0.7955, 0.7347, 0.7824, 0.7408, 0.7824, 0.7405, 0.7853, 0.7344, 0.7853, 0.6572, 0.7801, 0.6512, 0.7801, 0.6516, 0.7776, 0.6576, 0.7776, 0.7347, 0.8006, 0.7408, 0.8006, 0.7412, 0.8031, 0.7352, 0.8031, 0.6506, 0.8061, 0.6568, 0.8061, 0.6568, 0.8091, 0.6506, 0.8091, 0.6569, 0.7829, 0.6509, 0.7829, 0.6512, 0.7801, 0.6572, 0.7801, 0.6576, 0.8008, 0.6516, 0.8008, 0.6512, 0.7983, 0.6572, 0.7983, 0.6506, 0.8186, 0.6568, 0.8186, 0.6568, 0.8215, 0.6507, 0.8215, 0.7343, 0.7883, 0.7403, 0.7883, 0.7402, 0.7915, 0.7342, 0.7915, 0.4058, 0.7865, 0.3996, 0.7865, 0.3997, 0.7837, 0.4058, 0.7837, 0.6506, 0.8123, 0.6568, 0.8123, 0.6568, 0.8155, 0.6506, 0.8155, 0.4058, 0.7991, 0.3996, 0.7991, 0.3996, 0.796, 0.4058, 0.796, 0.6569, 0.7955, 0.6509, 0.7955, 0.6507, 0.7924, 0.6567, 0.7924, 0.7344, 0.7978, 0.7405, 0.7978, 0.7408, 0.8006, 0.7347, 0.8006, 0.6506, 0.8155, 0.6568, 0.8155, 0.6568, 0.8186, 0.6506, 0.8186, 0.7344, 0.7853, 0.7405, 0.7853, 0.7403, 0.7883, 0.7343, 0.7883, 0.6567, 0.786, 0.6507, 0.786, 0.6509, 0.7829, 0.6569, 0.7829, 0.6507, 0.8008, 0.6568, 0.8008, 0.6568, 0.8033, 0.6507, 0.8033, 0.6507, 0.8215, 0.6568, 0.8215, 0.6568, 0.8228, 0.6568, 0.824, 0.6507, 0.824, 0.6507, 0.8228, 0.3933, 0.8145, 0.3872, 0.8145, 0.3872, 0.8121, 0.3933, 0.8121, 0.3934, 0.8209, 0.3873, 0.8209, 0.3872, 0.819, 0.3934, 0.819, 0.3934, 0.819, 0.3872, 0.819, 0.3872, 0.8169, 0.3933, 0.8169, 0.7412, 0.8104, 0.7473, 0.8104, 0.7473, 0.8129, 0.7412, 0.8129, 0.3933, 0.8096, 0.3872, 0.8096, 0.3872, 0.8073, 0.3933, 0.8073, 0.3933, 0.8121, 0.3872, 0.8121, 0.3872, 0.8096, 0.3933, 0.8096, 0.3934, 0.8051, 0.3872, 0.8051, 0.3873, 0.8032, 0.3934, 0.8032, 0.3402, 0.812, 0.3462, 0.812, 0.3462, 0.8145, 0.3402, 0.8145, 0.7403, 0.8145, 0.7342, 0.8145, 0.7342, 0.812, 0.7402, 0.812, 0.7412, 0.8059, 0.7473, 0.8059, 0.7473, 0.8081, 0.7412, 0.8081, 0.3426, 0.6766, 0.3426, 0.6863, 0.3401, 0.6865, 0.3377, 0.6872, 0.3355, 0.6884, 0.3336, 0.6899, 0.332, 0.6918, 0.3309, 0.694, 0.3301, 0.6963, 0.3299, 0.6988, 0.3301, 0.7012, 0.3309, 0.7036, 0.332, 0.7058, 0.3336, 0.7077, 0.3355, 0.7092, 0.3377, 0.7104, 0.3401, 0.7111, 0.3426, 0.7113, 0.3004, 0.7489, 0.3287, 0.6691, 0.3288, 0.6693, 0.3309, 0.6718, 0.3334, 0.6738, 0.3362, 0.6754, 0.3393, 0.6763, 0.7402, 0.812, 0.7342, 0.812, 0.7342, 0.8096, 0.7403, 0.8096, 0.3402, 0.8145, 0.3462, 0.8145, 0.3464, 0.8168, 0.3404, 0.8168, 0.3409, 0.8032, 0.3469, 0.8032, 0.3466, 0.8051, 0.3406, 0.8051, 0.7406, 0.819, 0.7346, 0.819, 0.7344, 0.8168, 0.7404, 0.8168, 0.3406, 0.8051, 0.3466, 0.8051, 0.3464, 0.8072, 0.3404, 0.8072, 0.7406, 0.805, 0.7346, 0.805, 0.7349, 0.8031, 0.7409, 0.8031, 0.3406, 0.819, 0.3466, 0.819, 0.3469, 0.8209, 0.3409, 0.8209, 0.7412, 0.8081, 0.7473, 0.8081, 0.7473, 0.8104, 0.7412, 0.8104, 0.182, 0.4552, 0.2242, 0.4928, 0.2217, 0.493, 0.2193, 0.4937, 0.2171, 0.4949, 0.2152, 0.4965, 0.2136, 0.4984, 0.2125, 0.5005, 0.2118, 0.5029, 0.2115, 0.5053, 0.2118, 0.5078, 0.2125, 0.5101, 0.2136, 0.5123, 0.2152, 0.5142, 0.2171, 0.5157, 0.2193, 0.5169, 0.2217, 0.5176, 0.2242, 0.5178, 0.2242, 0.5275, 0.2209, 0.5278, 0.2178, 0.5288, 0.215, 0.5303, 0.2125, 0.5323, 0.2104, 0.5348, 0.2103, 0.535, 0.7404, 0.8072, 0.7344, 0.8072, 0.7346, 0.805, 0.7406, 0.805, 0.7409, 0.8209, 0.7349, 0.8209, 0.7346, 0.819, 0.7406, 0.819, 0.7412, 0.8177, 0.7473, 0.8177, 0.7473, 0.8199, 0.7412, 0.8199, 0.3402, 0.8096, 0.3462, 0.8096, 0.3462, 0.812, 0.3402, 0.812, 0.3933, 0.8073, 0.3872, 0.8073, 0.3872, 0.8051, 0.3934, 0.8051, 0.7412, 0.8129, 0.7473, 0.8129, 0.7473, 0.8153, 0.7412, 0.8153, 0.3933, 0.8169, 0.3872, 0.8169, 0.3872, 0.8145, 0.3933, 0.8145, 0.7404, 0.8168, 0.7344, 0.8168, 0.7342, 0.8145, 0.7403, 0.8145, 0.3404, 0.8168, 0.3464, 0.8168, 0.3466, 0.819, 0.3406, 0.819, 0.3404, 0.8072, 0.3464, 0.8072, 0.3462, 0.8096, 0.3402, 0.8096, 0.7403, 0.8096, 0.7342, 0.8096, 0.7344, 0.8072, 0.7404, 0.8072, 0.7412, 0.8153, 0.7473, 0.8153, 0.7473, 0.8177, 0.7412, 0.8177, 0.7412, 0.804, 0.7474, 0.804, 0.7473, 0.8059, 0.7412, 0.8059, 0.7412, 0.8199, 0.7473, 0.8199, 0.7474, 0.8218, 0.7412, 0.8218, 0.3871, 0.8145, 0.381, 0.8145, 0.381, 0.8121, 0.3871, 0.8121, 0.3872, 0.8209, 0.3811, 0.8209, 0.381, 0.819, 0.3872, 0.819, 0.3872, 0.819, 0.381, 0.819, 0.381, 0.8169, 0.3871, 0.8169, 0.3934, 0.8096, 0.3995, 0.8096, 0.3995, 0.812, 0.3934, 0.812, 0.3871, 0.8096, 0.381, 0.8096, 0.381, 0.8073, 0.3871, 0.8073, 0.3871, 0.8121, 0.381, 0.8121, 0.381, 0.8096, 0.3871, 0.8096, 0.3872, 0.8051, 0.381, 0.8051, 0.3811, 0.8032, 0.3872, 0.8032, 0.3469, 0.812, 0.3529, 0.812, 0.353, 0.8145, 0.347, 0.8145, 0.3395, 0.8145, 0.3335, 0.8145, 0.3334, 0.812, 0.3394, 0.812, 0.3934, 0.8051, 0.3996, 0.805, 0.3996, 0.8072, 0.3934, 0.8072, 0.3004, 0.455, 0.3426, 0.5079, 0.3401, 0.5082, 0.3377, 0.5089, 0.3355, 0.51, 0.3336, 0.5116, 0.332, 0.5135, 0.3309, 0.5157, 0.3301, 0.518, 0.3299, 0.5205, 0.3301, 0.5229, 0.3309, 0.5253, 0.332, 0.5274, 0.3336, 0.5293, 0.3355, 0.5309, 0.3377, 0.532, 0.3401, 0.5328, 0.3426, 0.533, 0.3426, 0.5414, 0.3393, 0.5417, 0.3362, 0.5426, 0.3334, 0.5441, 0.3309, 0.5461, 0.3299, 0.5473, 0.3394, 0.812, 0.3334, 0.812, 0.3335, 0.8096, 0.3395, 0.8096, 0.347, 0.8145, 0.353, 0.8145, 0.3531, 0.8168, 0.3471, 0.8168, 0.3477, 0.8032, 0.3537, 0.8032, 0.3534, 0.8051, 0.3474, 0.8051, 0.3399, 0.819, 0.3339, 0.819, 0.3336, 0.8168, 0.3396, 0.8168, 0.3474, 0.8051, 0.3534, 0.8051, 0.3531, 0.8072, 0.3471, 0.8072, 0.3399, 0.8051, 0.3339, 0.8051, 0.3342, 0.8032, 0.3402, 0.8032, 0.3474, 0.819, 0.3534, 0.819, 0.3537, 0.8209, 0.3477, 0.8209, 0.3934, 0.8072, 0.3996, 0.8072, 0.3995, 0.8096, 0.3934, 0.8096, 0.2242, 0.6628, 0.2242, 0.6711, 0.2217, 0.6713, 0.2193, 0.6721, 0.2171, 0.6732, 0.2152, 0.6748, 0.2136, 0.6767, 0.2125, 0.6789, 0.2118, 0.6812, 0.2115, 0.6837, 0.2118, 0.6861, 0.2125, 0.6884, 0.2136, 0.6906, 0.2152, 0.6925, 0.2171, 0.6941, 0.2193, 0.6952, 0.2217, 0.6959, 0.2242, 0.6962, 0.182, 0.7491, 0.2115, 0.6568, 0.2125, 0.658, 0.215, 0.66, 0.2178, 0.6615, 0.2209, 0.6624, 0.3396, 0.8072, 0.3336, 0.8072, 0.3339, 0.8051, 0.3399, 0.8051, 0.3402, 0.8209, 0.3342, 0.8209, 0.3339, 0.819, 0.3399, 0.819, 0.3934, 0.8168, 0.3996, 0.8168, 0.3996, 0.819, 0.3934, 0.819, 0.347, 0.8096, 0.353, 0.8096, 0.3529, 0.812, 0.3469, 0.812, 0.3871, 0.8073, 0.381, 0.8073, 0.381, 0.8051, 0.3872, 0.8051, 0.3934, 0.812, 0.3995, 0.812, 0.3995, 0.8145, 0.3934, 0.8145, 0.3871, 0.8169, 0.381, 0.8169, 0.381, 0.8145, 0.3871, 0.8145, 0.3396, 0.8168, 0.3336, 0.8168, 0.3335, 0.8145, 0.3395, 0.8145, 0.3471, 0.8168, 0.3531, 0.8168, 0.3534, 0.819, 0.3474, 0.819, 0.3471, 0.8072, 0.3531, 0.8072, 0.353, 0.8096, 0.347, 0.8096, 0.3395, 0.8096, 0.3335, 0.8096, 0.3336, 0.8072, 0.3396, 0.8072, 0.3934, 0.8145, 0.3995, 0.8145, 0.3996, 0.8168, 0.3934, 0.8168, 0.3935, 0.8032, 0.3996, 0.8032, 0.3996, 0.805, 0.3934, 0.8051, 0.3934, 0.819, 0.3996, 0.819, 0.3996, 0.8209, 0.3935, 0.8209])
me_cube_001.materials.append(mat_material)
me_cube_001.use_remesh_preserve_volume = False
me_cube_001.use_remesh_preserve_attributes = False
me_cube_001.use_mirror_vertex_groups = False
me_cube_001.update()

# ---- objects
ob_cube = bpy.data.objects.new('Cube', me_cube_001)
ob_lamp = bpy.data.objects.new('Lamp', light_lamp)
ob_camera = bpy.data.objects.new('Camera', cam_camera)

# ---- transforms, parenting, visibility, modifiers, constraints
ob_cube.location = (0.6786, 0.5468, 7.167)
ob_cube.scale = (1.906, 1.906, 1.906)
ob_cube.lineart.crease_threshold = 0.0
ob_lamp.location = (4.075, 1.104, 5.964)
ob_lamp.rotation_euler = (0.6503, 0.05522, 1.866)
ob_lamp.scale = (1.037, 1.037, 1.037)
ob_lamp.lock_rotations_4d = False
ob_lamp.empty_display_type = 'ARROWS'
ob_lamp.color = (0.0, 0.0, 0.0, 0.0)
ob_lamp.lineart.crease_threshold = 0.0
ob_camera.location = (7.604, -6.685, 5.383)
ob_camera.rotation_euler = (1.109, 0.0, 0.8149)
ob_camera.scale = (1.037, 1.037, 1.037)
ob_camera.lock_rotations_4d = False
ob_camera.empty_display_type = 'ARROWS'
ob_camera.color = (0.0, 0.0, 0.0, 0.0)
ob_camera.display_type = 'WIRE'
ob_camera.lineart.crease_threshold = 0.0

# ---- collection membership
col_collection_1.objects.link(ob_cube)
col_collection_1.objects.link(ob_lamp)
col_collection_1.objects.link(ob_camera)

# ---- scene / render settings (as saved in the file)
scene.camera = ob_camera
scene.frame_start = 1; scene.frame_end = 250; scene.frame_set(1)
scene.render.engine = 'BLENDER_EEVEE_NEXT'
scene.render.resolution_percentage = 50
scene.render.dither_intensity = 0.0
scene.cycles.use_denoising = False
scene.cycles.samples = 128
scene.cycles.sampling_pattern = 'TABULATED_SOBOL'
scene.cycles.use_adaptive_sampling = False
scene.cycles.use_light_tree = False
scene.cycles.blur_glossy = 0.0
scene.cycles.sample_clamp_indirect = 0.0
scene.view_settings.view_transform = 'Standard'
bpy.context.view_layer.update()
